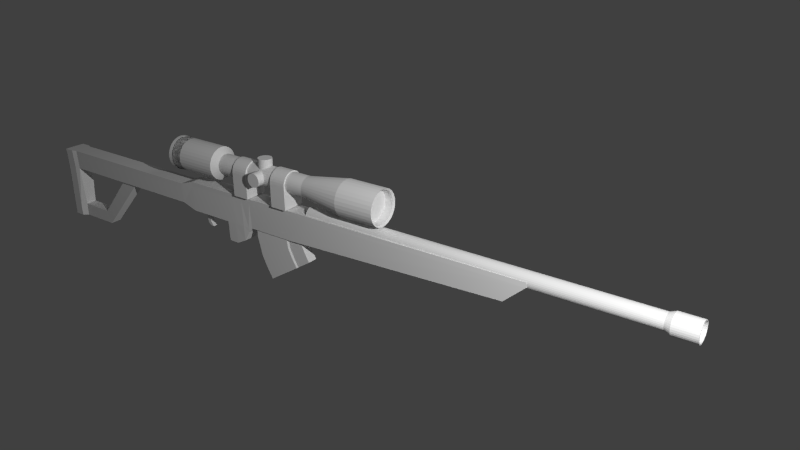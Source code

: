 # Source: sniperRifle.blend  (saved by Blender 2.67.0; exported with 4.5.12 LTS)
import bpy
from mathutils import Matrix  # noqa: F401  (used for matrix-valued properties, if any)

bpy.ops.wm.read_factory_settings(use_empty=True)
scene = bpy.context.scene
scene.name = 'Scene'

# ---- collections
col_collection_1 = bpy.data.collections.new('Collection 1'); scene.collection.children.link(col_collection_1)

# ---- materials (node trees are filled in below, after node groups)
mat_sniperscope = bpy.data.materials.new('SniperScope')
mat_sniperscope.alpha_threshold = 0.0
mat_sniperscope.roughness = 0.5
mat_sniperscope.line_color = (0.0, 0.0, 0.0, 1.0)
mat_sniperglass = bpy.data.materials.new('SniperGlass')
mat_sniperglass.alpha_threshold = 0.0
mat_sniperglass.roughness = 0.5
mat_sniperglass.line_color = (0.0, 0.0, 0.0, 1.0)
mat_sniperbarrel = bpy.data.materials.new('SniperBarrel')
mat_sniperbarrel.alpha_threshold = 0.0
mat_sniperbarrel.roughness = 0.5
mat_sniperbarrel.line_color = (0.0, 0.0, 0.0, 1.0)

# ---- material node trees

# ---- world
world_world = bpy.data.worlds.new('World'); scene.world = world_world
world_world.color = (0.05088, 0.05088, 0.05088)
world_world.use_sun_shadow = False
world_world.sun_shadow_jitter_overblur = 0.0
world_world.cycles.sampling_method = 'MANUAL'
world_world.cycles.sample_map_resolution = 256
world_world.light_settings.ao_factor = 0.3

# ---- cameras
cam_camera = bpy.data.cameras.new('Camera')
cam_camera.clip_end = 100.0
cam_camera.lens = 35.0
cam_camera.sensor_width = 32.0
cam_camera.sensor_height = 18.0
cam_camera.ortho_scale = 7.314
cam_camera.dof.focus_distance = 0.0

# ---- lights
light_spot_001 = bpy.data.lights.new('Spot.001', 'SPOT')
light_spot_001.transmission_factor = 0.0
light_spot_001.energy = 3000.0
light_spot_001.shadow_buffer_clip_start = 0.5
light_spot_001.shadow_soft_size = 0.1
light_spot_001.shadow_maximum_resolution = 0.006
light_spot_001.use_absolute_resolution = True
light_spot_001.spot_size = 1.047
light_spot_001.cycles.use_multiple_importance_sampling = False
light_lamp = bpy.data.lights.new('Lamp', 'POINT')
light_lamp.transmission_factor = 0.0
light_lamp.cutoff_distance = 30.0
light_lamp.energy = 100.0
light_lamp.shadow_buffer_clip_start = 1.001
light_lamp.shadow_soft_size = 1.0
light_lamp.shadow_maximum_resolution = 0.006
light_lamp.use_absolute_resolution = True
light_lamp.cycles.use_multiple_importance_sampling = False

# ---- meshes
me_cube_006 = bpy.data.meshes.new('Cube.006')
me_cube_006.from_pydata([(0.002071, -0.1, -0.1), (0.002071, 0.1, -0.1), (0.05984, 0.1, -0.1), (0.05984, -0.1, -0.1), (0.002071, -0.1, -0.07), (0.002071, 0.1, -0.07), (0.05984, 0.1, -0.07), (0.05984, -0.1, -0.07), (0.002071, -0.1, -0.2), (0.002071, 0.1, -0.2), (0.05984, 0.1, -0.2), (0.05984, -0.1, -0.2), (0.002071, -0.1, -0.3), (0.002071, 0.1, -0.3), (0.05984, 0.1, -0.3), (0.05984, -0.1, -0.3), (-0.00134, -0.1, -0.3835), (-0.00134, 0.1, -0.3835), (0.05783, 0.1, -0.365), (0.05783, -0.1, -0.365), (0.0151, -0.1, -0.4241), (0.0151, 0.1, -0.4241), (0.07476, 0.1, -0.4082), (0.07476, -0.1, -0.4082), (0.05956, -0.1, -0.4579), (0.05956, 0.1, -0.4579), (0.0978, 0.1, -0.422), (0.0978, -0.1, -0.422), (0.1185, -0.1, -0.4758), (0.1185, 0.1, -0.4758), (0.1185, 0.1, -0.4258), (0.1185, -0.1, -0.4258), (0.5885, -0.1, -0.4758), (0.5885, 0.1, -0.4758), (0.5885, 0.1, -0.4258), (0.5885, -0.1, -0.4258), (0.6276, -0.1, -0.4724), (0.6276, 0.1, -0.4724), (0.6214, 0.1, -0.4213), (0.6214, -0.1, -0.4213), (0.6844, -0.1, -0.4488), (0.6844, 0.1, -0.4488), (0.6346, 0.1, -0.4122), (0.6346, -0.1, -0.4122), (0.731, -0.1, -0.397), (0.731, 0.1, -0.397), (0.6694, 0.1, -0.387), (0.6694, -0.1, -0.387), (0.7492, -0.1, -0.3265), (0.7492, 0.1, -0.3265), (0.6777, 0.1, -0.3665), (0.6777, -0.1, -0.3665), (0.7492, -0.1, -0.3165), (0.7492, 0.1, -0.3165), (0.6777, 0.1, -0.3165), (0.6777, -0.1, -0.3165), (0.7492, -0.1, -0.2265), (0.7492, 0.1, -0.2265), (0.6777, 0.1, -0.2265), (0.6777, -0.1, -0.2265), (0.7492, -0.1, -0.1565), (0.7492, 0.1, -0.1565), (0.6777, 0.1, -0.1565), (0.6777, -0.1, -0.1565), (0.7492, -0.1, -0.1165), (0.7492, 0.1, -0.1165), (0.6777, 0.1, -0.1165), (0.6777, -0.1, -0.1165), (0.7492, -0.1, -0.06645), (0.7492, 0.1, -0.06645), (0.6777, 0.1, -0.06645), (0.6777, -0.1, -0.06645)], [], [(4, 5, 1, 0), (5, 6, 2, 1), (6, 7, 3, 2), (7, 4, 0, 3), (0, 1, 9, 8), (7, 6, 5, 4), (9, 10, 14, 13), (1, 2, 10, 9), (3, 0, 8, 11), (2, 3, 11, 10), (13, 14, 18, 17), (10, 11, 15, 14), (11, 8, 12, 15), (8, 9, 13, 12), (16, 17, 21, 20), (14, 15, 19, 18), (15, 12, 16, 19), (12, 13, 17, 16), (23, 20, 24, 27), (17, 18, 22, 21), (18, 19, 23, 22), (19, 16, 20, 23), (26, 27, 31, 30), (20, 21, 25, 24), (21, 22, 26, 25), (22, 23, 27, 26), (30, 31, 35, 34), (27, 24, 28, 31), (24, 25, 29, 28), (25, 26, 30, 29), (33, 34, 38, 37), (31, 28, 32, 35), (28, 29, 33, 32), (29, 30, 34, 33), (36, 37, 41, 40), (34, 35, 39, 38), (35, 32, 36, 39), (32, 33, 37, 36), (43, 40, 44, 47), (37, 38, 42, 41), (38, 39, 43, 42), (39, 36, 40, 43), (47, 44, 48, 51), (40, 41, 45, 44), (41, 42, 46, 45), (42, 43, 47, 46), (50, 51, 55, 54), (44, 45, 49, 48), (45, 46, 50, 49), (46, 47, 51, 50), (53, 54, 58, 57), (51, 48, 52, 55), (48, 49, 53, 52), (49, 50, 54, 53), (57, 58, 62, 61), (54, 55, 59, 58), (55, 52, 56, 59), (52, 53, 57, 56), (60, 61, 65, 64), (58, 59, 63, 62), (59, 56, 60, 63), (56, 57, 61, 60), (67, 64, 68, 71), (61, 62, 66, 65), (62, 63, 67, 66), (63, 60, 64, 67), (68, 69, 70, 71), (64, 65, 69, 68), (65, 66, 70, 69), (66, 67, 71, 70)])
me_cube_006.use_remesh_preserve_volume = False
me_cube_006.use_remesh_preserve_attributes = False
me_cube_006.use_mirror_vertex_groups = False
me_cube_006.update()
me_cube_004 = bpy.data.meshes.new('Cube.004')
me_cube_004.from_pydata([(-4.2, -0.1364, -0.38), (-4.2, 0.1364, -0.38), (0.15, 0.1116, -0.24), (0.15, -0.1116, -0.24), (-3.75, -0.1705, 0.13), (-3.75, 0.1705, 0.13), (0.55, 0.1395, 0.13), (0.55, -0.1395, 0.13), (-3.75, -0.176, 0.22), (-3.75, 0.176, 0.22), (0.55, 0.144, 0.22), (0.55, -0.144, 0.22), (-4.22, -0.1705, 0.13), (-4.22, 0.1705, 0.13), (-4.22, -0.176, 0.22), (-4.22, 0.176, 0.22), (-5.113, -0.1364, -0.38), (-5.113, 0.1364, -0.38), (-5.194, -0.1364, -0.48), (-5.194, 0.1364, -0.48), (-5.313, -0.1364, -0.68), (-5.313, 0.1364, -0.68), (-5.513, -0.1364, -0.78), (-5.513, 0.1364, -0.78), (-5.713, -0.1364, -0.78), (-5.713, 0.1364, -0.78), (-5.113, -0.1705, 0.13), (-5.113, 0.1705, 0.13), (-5.113, -0.176, 0.22), (-5.113, 0.176, 0.22), (-5.194, -0.1705, 0.13), (-5.194, 0.1705, 0.13), (-5.194, -0.176, 0.22), (-5.194, 0.176, 0.22), (-5.313, -0.1705, 0.13), (-5.313, 0.1705, 0.13), (-5.313, -0.176, 0.22), (-5.313, 0.176, 0.22), (-5.513, -0.1705, 0.13), (-5.513, 0.1705, 0.13), (-5.513, -0.176, 0.22), (-5.513, 0.176, 0.22), (-5.713, -0.1705, 0.13), (-5.713, 0.1705, 0.13), (-5.713, -0.176, 0.22), (-5.713, 0.176, 0.22), (-5.313, -0.1532, -0.38), (-5.194, -0.1447, -0.38), (-5.513, -0.1556, -0.38), (-5.713, -0.1556, -0.38), (-5.194, 0.1447, -0.38), (-5.313, 0.1532, -0.38), (-5.713, 0.1556, -0.38), (-5.513, 0.1556, -0.38), (-6.613, -0.1705, 0.13), (-6.613, 0.1705, 0.13), (-6.613, -0.176, 0.22), (-6.613, 0.176, 0.22), (-6.613, -0.1556, -0.38), (-6.613, 0.1556, -0.38), (-6.913, -0.1705, 0.03), (-6.913, 0.1705, 0.03), (-6.913, -0.176, 0.12), (-6.913, 0.176, 0.12), (-6.913, -0.1556, -0.28), (-6.913, 0.1556, -0.28), (-8.413, -0.1705, 0.03), (-8.413, 0.1705, 0.03), (-8.413, -0.176, 0.12), (-8.413, 0.176, 0.12), (-8.413, -0.1556, -0.28), (-8.413, 0.1556, -0.28), (-10.21, -0.1705, 0.03), (-10.21, 0.1705, 0.03), (-10.21, -0.176, 0.12), (-10.21, 0.176, 0.12), (-10.21, -0.1556, -0.28), (-10.21, 0.1556, -0.28), (-9.413, -0.1089, -1.38), (-9.413, 0.1089, -1.38), (-10.21, -0.1089, -1.38), (-10.21, 0.1089, -1.38), (-10.31, -0.2046, 0.03), (-10.31, 0.2046, 0.03), (-10.31, -0.2112, 0.12), (-10.31, 0.2112, 0.12), (-10.31, -0.1868, -0.28), (-10.31, 0.1868, -0.28), (-10.31, -0.1868, -1.38), (-10.31, 0.1868, -1.38), (-10.51, -0.2046, 0.03), (-10.51, 0.2046, 0.03), (-10.51, -0.2112, 0.12), (-10.51, 0.2112, 0.12), (-10.51, -0.1868, -0.28), (-10.51, 0.1868, -0.28), (-10.51, -0.1868, -1.38), (-10.51, 0.1868, -1.38), (-10.21, 0.1089, -1.116), (-10.21, -0.1089, -1.116), (-10.31, 0.1868, -1.116), (-10.31, -0.1868, -1.116), (-10.51, 0.1868, -1.116), (-10.51, -0.1868, -1.116), (-8.793, 0.1556, -0.28), (-8.793, 0.1705, 0.03), (-8.793, -0.176, 0.12), (-8.793, 0.176, 0.12), (-8.793, -0.1705, 0.03), (-8.793, -0.1556, -0.28), (-9.513, 0.1089, -1.116), (-9.513, -0.1089, -1.116), (-8.463, 0.1226, -0.3284), (-8.463, -0.1226, -0.3284), (-8.829, -0.1226, -0.3284), (-8.829, 0.1226, -0.3284)], [], [(5, 6, 2, 1), (6, 7, 3, 2), (7, 4, 0, 3), (0, 1, 2, 3), (4, 7, 11, 8), (11, 10, 9, 8), (7, 6, 10, 11), (4, 8, 14, 12), (6, 5, 9, 10), (15, 13, 27, 29), (13, 1, 0, 12), (9, 5, 13, 15), (8, 9, 15, 14), (4, 0, 12), (5, 1, 13), (0, 1, 17, 16), (16, 17, 19, 18), (18, 19, 21, 20), (20, 21, 23, 22), (22, 23, 25, 24), (27, 26, 30, 31), (13, 12, 26, 27), (14, 15, 29, 28), (12, 14, 28, 26), (33, 31, 35, 37), (28, 29, 33, 32), (26, 28, 32, 30), (29, 27, 31, 33), (37, 35, 39, 41), (31, 30, 34, 35), (32, 33, 37, 36), (30, 32, 36, 34), (38, 40, 44, 42), (35, 34, 38, 39), (36, 37, 41, 40), (34, 36, 40, 38), (45, 43, 55, 57), (41, 39, 43, 45), (39, 38, 42, 43), (40, 41, 45, 44), (12, 0, 16, 26), (1, 13, 27, 17), (17, 27, 31, 50), (16, 18, 47), (18, 20, 46, 47), (19, 21, 51, 50), (20, 22, 48, 46), (21, 23, 53, 51), (39, 43, 52, 53), (49, 48, 22, 24), (49, 24, 25, 52), (47, 46, 34, 30), (42, 38, 48, 49), (46, 48, 38, 34), (26, 16, 47, 30), (42, 49, 58, 54), (51, 53, 39, 35), (50, 51, 35, 31), (19, 17, 50), (53, 52, 25, 23), (54, 58, 64, 60), (54, 56, 62, 60), (49, 52, 59, 58), (52, 43, 55, 59), (42, 44, 56, 54), (44, 45, 57, 56), (65, 61, 67, 71), (62, 63, 69, 68), (56, 57, 63, 62), (59, 55, 61, 65), (57, 55, 61, 63), (58, 59, 65, 64), (104, 105, 73, 77), (106, 107, 75, 74), (63, 61, 67, 69), (64, 65, 71, 70), (60, 62, 68, 66), (60, 64, 70, 66), (77, 73, 83, 87), (74, 75, 85, 84), (107, 105, 73, 75), (113, 112, 79, 78), (108, 106, 74, 72), (108, 109, 76, 72), (78, 79, 81, 80), (81, 98, 100, 89), (98, 77, 87, 100), (89, 100, 102, 97), (87, 83, 91, 95), (84, 85, 93, 92), (100, 87, 95, 102), (75, 73, 83, 85), (80, 81, 89, 88), (99, 80, 88, 101), (72, 74, 84, 82), (72, 76, 86, 82), (91, 90, 92, 93), (90, 94, 95, 91), (102, 103, 96, 97), (88, 89, 97, 96), (85, 83, 91, 93), (101, 88, 96, 103), (82, 84, 92, 90), (82, 86, 94, 90), (76, 99, 101, 86), (95, 94, 103, 102), (86, 101, 103, 94), (69, 67, 105, 107), (66, 70, 109, 108), (71, 67, 105, 104), (68, 69, 107, 106), (66, 68, 106, 108), (110, 111, 99, 98), (79, 78, 111, 110), (115, 114, 109, 104), (114, 109, 70, 113), (115, 104, 71, 112), (110, 79, 81, 98), (109, 104, 77, 76), (98, 99, 76, 77), (111, 78, 80, 99), (70, 71, 112, 113), (110, 111, 114, 115), (111, 114, 113, 78), (110, 115, 112, 79)])
me_cube_004.use_remesh_preserve_volume = False
me_cube_004.use_remesh_preserve_attributes = False
me_cube_004.use_mirror_vertex_groups = False
me_cube_004.update()
me_cylinder_007 = bpy.data.meshes.new('Cylinder.007')
me_cylinder_007.from_pydata([(5.2e-08, 0.189, -0.189), (5.2e-08, 0.189, 0.189), (0.03687, 0.1854, -0.189), (0.03687, 0.1854, 0.189), (0.07233, 0.1746, -0.189), (0.07233, 0.1746, 0.189), (0.105, 0.1571, -0.189), (0.105, 0.1571, 0.189), (0.1336, 0.1336, -0.189), (0.1336, 0.1336, 0.189), (0.1571, 0.105, -0.189), (0.1571, 0.105, 0.189), (0.1746, 0.07233, -0.189), (0.1746, 0.07233, 0.189), (0.1854, 0.03687, -0.189), (0.1854, 0.03687, 0.189), (0.189, 2.749e-07, -0.189), (0.189, 2.749e-07, 0.189), (0.1854, -0.03687, -0.189), (0.1854, -0.03687, 0.189), (0.1746, -0.07233, -0.189), (0.1746, -0.07233, 0.189), (0.1571, -0.105, -0.189), (0.1571, -0.105, 0.189), (0.1336, -0.1336, -0.189), (0.1336, -0.1336, 0.189), (0.105, -0.1571, -0.189), (0.105, -0.1571, 0.189), (0.07233, -0.1746, -0.189), (0.07233, -0.1746, 0.189), (0.03687, -0.1854, -0.189), (0.03687, -0.1854, 0.189), (-9.588e-09, -0.189, -0.189), (-9.588e-09, -0.189, 0.189), (-0.03687, -0.1854, -0.189), (-0.03687, -0.1854, 0.189), (-0.07233, -0.1746, -0.189), (-0.07233, -0.1746, 0.189), (-0.105, -0.1571, -0.189), (-0.105, -0.1571, 0.189), (-0.1336, -0.1336, -0.189), (-0.1336, -0.1336, 0.189), (-0.1571, -0.105, -0.189), (-0.1571, -0.105, 0.189), (-0.1746, -0.07233, -0.189), (-0.1746, -0.07233, 0.189), (-0.1854, -0.03687, -0.189), (-0.1854, -0.03687, 0.189), (-0.189, 4.431e-07, -0.189), (-0.189, 4.431e-07, 0.189), (-0.1854, 0.03687, -0.189), (-0.1854, 0.03687, 0.189), (-0.1746, 0.07233, -0.189), (-0.1746, 0.07233, 0.189), (-0.1571, 0.105, -0.189), (-0.1571, 0.105, 0.189), (-0.1336, 0.1336, -0.189), (-0.1336, 0.1336, 0.189), (-0.105, 0.1571, -0.189), (-0.105, 0.1571, 0.189), (-0.07233, 0.1746, -0.189), (-0.07233, 0.1746, 0.189), (-0.03687, 0.1854, -0.189), (-0.03687, 0.1854, 0.189)], [], [(0, 1, 3, 2), (2, 3, 5, 4), (4, 5, 7, 6), (6, 7, 9, 8), (8, 9, 11, 10), (10, 11, 13, 12), (12, 13, 15, 14), (14, 15, 17, 16), (16, 17, 19, 18), (18, 19, 21, 20), (20, 21, 23, 22), (22, 23, 25, 24), (24, 25, 27, 26), (26, 27, 29, 28), (28, 29, 31, 30), (30, 31, 33, 32), (32, 33, 35, 34), (34, 35, 37, 36), (36, 37, 39, 38), (38, 39, 41, 40), (40, 41, 43, 42), (42, 43, 45, 44), (44, 45, 47, 46), (46, 47, 49, 48), (48, 49, 51, 50), (50, 51, 53, 52), (52, 53, 55, 54), (54, 55, 57, 56), (56, 57, 59, 58), (58, 59, 61, 60), (3, 1, 63, 61, 59, 57, 55, 53, 51, 49, 47, 45, 43, 41, 39, 37, 35, 33, 31, 29, 27, 25, 23, 21, 19, 17, 15, 13, 11, 9, 7, 5), (62, 63, 1, 0), (60, 61, 63, 62), (0, 2, 4, 6, 8, 10, 12, 14, 16, 18, 20, 22, 24, 26, 28, 30, 32, 34, 36, 38, 40, 42, 44, 46, 48, 50, 52, 54, 56, 58, 60, 62)])
me_cylinder_007.use_remesh_preserve_volume = False
me_cylinder_007.use_remesh_preserve_attributes = False
me_cylinder_007.use_mirror_vertex_groups = False
me_cylinder_007.update()
me_cylinder_006 = bpy.data.meshes.new('Cylinder.006')
me_cylinder_006.from_pydata([(3.239e-08, 0.2309, -0.162), (5.92e-08, 0.2309, 0.162), (0.04504, 0.2264, -0.162), (0.04504, 0.2264, 0.162), (0.08834, 0.2133, -0.162), (0.08834, 0.2133, 0.162), (0.1283, 0.1919, -0.162), (0.1283, 0.1919, 0.162), (0.1632, 0.1632, -0.162), (0.1632, 0.1632, 0.162), (0.1919, 0.1283, -0.162), (0.1919, 0.1283, 0.162), (0.2133, 0.08834, -0.162), (0.2133, 0.08834, 0.162), (0.2264, 0.04504, -0.162), (0.2264, 0.04504, 0.162), (0.2309, 2.537e-07, -0.162), (0.2309, 2.722e-07, 0.162), (0.2264, -0.04504, -0.162), (0.2264, -0.04504, 0.162), (0.2133, -0.08834, -0.162), (0.2133, -0.08834, 0.162), (0.1919, -0.1283, -0.162), (0.1919, -0.1283, 0.162), (0.1632, -0.1632, -0.162), (0.1632, -0.1632, 0.162), (0.1283, -0.1919, -0.162), (0.1283, -0.1919, 0.162), (0.08834, -0.2133, -0.162), (0.08834, -0.2133, 0.162), (0.04504, -0.2264, -0.162), (0.04504, -0.2264, 0.162), (-4.283e-08, -0.2309, -0.162), (-1.602e-08, -0.2309, 0.162), (-0.4563, -0.2264, -0.162), (-0.4563, -0.2264, 0.162), (-0.4563, -0.2133, -0.162), (-0.4563, -0.2133, 0.162), (-0.4563, -0.1919, -0.162), (-0.4563, -0.1919, 0.162), (-0.4563, -0.1632, -0.162), (-0.4563, -0.1632, 0.162), (-0.4563, -0.1283, -0.162), (-0.4563, -0.1283, 0.162), (-0.4563, -0.08834, -0.162), (-0.4563, -0.08834, 0.162), (-0.4563, -0.04504, -0.162), (-0.4563, -0.04504, 0.162), (-0.4563, 4.592e-07, -0.162), (-0.4563, 4.777e-07, 0.162), (-0.4563, 0.04504, -0.162), (-0.4563, 0.04504, 0.162), (-0.4563, 0.08834, -0.162), (-0.4563, 0.08834, 0.162), (-0.4563, 0.1283, -0.162), (-0.4563, 0.1283, 0.162), (-0.4563, 0.1632, -0.162), (-0.4563, 0.1632, 0.162), (-0.4563, 0.1919, -0.162), (-0.4563, 0.1919, 0.162), (-0.4563, 0.2133, -0.162), (-0.4563, 0.2133, 0.162), (-0.4563, 0.2264, -0.162), (-0.4563, 0.2264, 0.162)], [], [(0, 1, 3, 2), (2, 3, 5, 4), (4, 5, 7, 6), (6, 7, 9, 8), (8, 9, 11, 10), (10, 11, 13, 12), (12, 13, 15, 14), (14, 15, 17, 16), (16, 17, 19, 18), (18, 19, 21, 20), (20, 21, 23, 22), (22, 23, 25, 24), (24, 25, 27, 26), (26, 27, 29, 28), (28, 29, 31, 30), (30, 31, 33, 32), (32, 33, 35, 34), (34, 35, 37, 36), (36, 37, 39, 38), (38, 39, 41, 40), (40, 41, 43, 42), (42, 43, 45, 44), (44, 45, 47, 46), (46, 47, 49, 48), (48, 49, 51, 50), (50, 51, 53, 52), (52, 53, 55, 54), (54, 55, 57, 56), (56, 57, 59, 58), (58, 59, 61, 60), (3, 1, 63, 61, 59, 57, 55, 53, 51, 49, 47, 45, 43, 41, 39, 37, 35, 33, 31, 29, 27, 25, 23, 21, 19, 17, 15, 13, 11, 9, 7, 5), (62, 63, 1, 0), (60, 61, 63, 62), (0, 2, 4, 6, 8, 10, 12, 14, 16, 18, 20, 22, 24, 26, 28, 30, 32, 34, 36, 38, 40, 42, 44, 46, 48, 50, 52, 54, 56, 58, 60, 62)])
me_cylinder_006.use_remesh_preserve_volume = False
me_cylinder_006.use_remesh_preserve_attributes = False
me_cylinder_006.use_mirror_vertex_groups = False
me_cylinder_006.update()
me_cube_002 = bpy.data.meshes.new('Cube.002')
me_cube_002.from_pydata([(-0.03408, -0.04, -0.04), (-0.03408, 0.04, -0.04), (0.04592, 0.04, -0.04), (0.04592, -0.04, -0.04), (-0.0214, -0.04, 0.04), (-0.0214, 0.04, 0.04), (0.0586, 0.04, 0.04), (0.0586, -0.04, 0.04), (-0.04, -0.04, -0.1), (-0.04, 0.04, -0.1), (0.04, 0.04, -0.1), (0.04, -0.04, -0.1), (-0.03239, -0.04, -0.15), (-0.03239, 0.04, -0.15), (0.04761, 0.04, -0.15), (0.04761, -0.04, -0.15), (-0.02215, -0.04, -0.1937), (-0.02215, 0.04, -0.1937), (0.05001, 0.04, -0.1663), (0.05001, -0.04, -0.1663), (0.004108, -0.04, -0.2275), (0.004108, 0.04, -0.2275), (0.05764, 0.04, -0.1889), (0.05764, -0.04, -0.1889), (0.02473, -0.04, -0.2458), (0.02473, 0.04, -0.2458), (0.07794, 0.04, -0.2249), (0.07794, -0.04, -0.2249), (0.06827, -0.04, -0.2638), (0.06827, 0.04, -0.2638), (0.1145, 0.04, -0.2645), (0.1145, -0.04, -0.2645)], [], [(4, 5, 1, 0), (5, 6, 2, 1), (6, 7, 3, 2), (7, 4, 0, 3), (3, 0, 8, 11), (7, 6, 5, 4), (11, 8, 12, 15), (2, 3, 11, 10), (0, 1, 9, 8), (1, 2, 10, 9), (14, 15, 19, 18), (8, 9, 13, 12), (9, 10, 14, 13), (10, 11, 15, 14), (18, 19, 23, 22), (15, 12, 16, 19), (12, 13, 17, 16), (13, 14, 18, 17), (21, 22, 26, 25), (19, 16, 20, 23), (16, 17, 21, 20), (17, 18, 22, 21), (24, 25, 29, 28), (22, 23, 27, 26), (23, 20, 24, 27), (20, 21, 25, 24), (28, 29, 30, 31), (25, 26, 30, 29), (26, 27, 31, 30), (27, 24, 28, 31)])
me_cube_002.use_remesh_preserve_volume = False
me_cube_002.use_remesh_preserve_attributes = False
me_cube_002.use_mirror_vertex_groups = False
me_cube_002.update()
me_cylinder_005 = bpy.data.meshes.new('Cylinder.005')
me_cylinder_005.from_pydata([(7.057e-08, 0.198, 8.103e-09), (-0.03863, 0.1942, 1.0), (0.03863, 0.1942, 9.856e-09), (-0.07577, 0.1829, 1.0), (0.07577, 0.1829, 1.116e-08), (-0.11, 0.1646, 1.0), (0.11, 0.1646, 1.196e-08), (-0.14, 0.14, 1.0), (0.14, 0.14, 1.223e-08), (-0.1646, 0.11, 1.0), (0.1646, 0.11, 1.196e-08), (-0.1829, 0.07577, 1.0), (0.1829, 0.07577, 1.116e-08), (-0.1942, 0.03863, 1.0), (0.1942, 0.03863, 9.856e-09), (-0.198, 5.462e-07, 1.0), (0.198, 2.945e-07, 8.103e-09), (-0.1942, -0.03863, 1.0), (0.1942, -0.03863, 5.967e-09), (-0.1829, -0.07577, 1.0), (0.1829, -0.07577, 3.531e-09), (-0.1646, -0.11, 1.0), (0.1646, -0.11, 8.869e-10), (-0.14, -0.14, 1.0), (0.14, -0.14, -1.863e-09), (-0.11, -0.1646, 1.0), (0.11, -0.1646, -4.612e-09), (-0.07577, -0.1829, 1.0), (0.07577, -0.1829, -7.256e-09), (-0.03863, -0.1942, 1.0), (0.03863, -0.1942, -9.693e-09), (8.155e-08, -0.198, 1.0), (6.055e-09, -0.198, -1.183e-08), (0.03863, -0.1942, 1.0), (-0.03863, -0.1942, -1.358e-08), (0.07577, -0.1829, 1.0), (-0.07577, -0.1829, -1.488e-08), (0.11, -0.1646, 1.0), (-0.11, -0.1646, -1.569e-08), (0.14, -0.14, 1.0), (-0.14, -0.14, -1.596e-08), (0.1646, -0.11, 1.0), (-0.1646, -0.11, -1.569e-08), (0.1829, -0.07577, 1.0), (-0.1829, -0.07577, -1.488e-08), (0.1942, -0.03863, 1.0), (-0.1942, -0.03863, -1.358e-08), (0.198, 3.7e-07, 1.0), (-0.198, 4.707e-07, -1.183e-08), (0.1942, 0.03863, 1.0), (-0.1942, 0.03863, -9.693e-09), (0.1829, 0.07577, 1.0), (-0.1829, 0.07577, -7.256e-09), (0.1646, 0.11, 1.0), (-0.1646, 0.11, -4.612e-09), (0.14, 0.14, 1.0), (-0.14, 0.14, -1.863e-09), (0.11, 0.1646, 1.0), (-0.11, 0.1646, 8.869e-10), (0.07577, 0.1829, 1.0), (-0.07577, 0.1829, 3.531e-09), (0.03863, 0.1942, 1.0), (-0.03863, 0.1942, 5.967e-09), (1.461e-07, 0.198, 1.0), (-0.03863, 0.1942, -1.0), (-0.07577, 0.1829, -1.0), (-0.11, 0.1646, -1.0), (-0.14, 0.14, -1.0), (-0.1646, 0.11, -1.0), (-0.1829, 0.07577, -1.0), (-0.1942, 0.03863, -1.0), (-0.198, 3.952e-07, -1.0), (-0.1942, -0.03863, -1.0), (-0.1829, -0.07577, -1.0), (-0.1646, -0.11, -1.0), (-0.14, -0.14, -1.0), (-0.11, -0.1646, -1.0), (-0.07577, -0.1829, -1.0), (-0.03863, -0.1942, -1.0), (-6.944e-08, -0.198, -1.0), (0.03863, -0.1942, -1.0), (0.07577, -0.1829, -1.0), (0.11, -0.1646, -1.0), (0.14, -0.14, -1.0), (0.1646, -0.11, -1.0), (0.1829, -0.07577, -1.0), (0.1942, -0.03863, -1.0), (0.198, 2.19e-07, -1.0), (0.1942, 0.03863, -1.0), (0.1829, 0.07577, -1.0), (0.1646, 0.11, -1.0), (0.14, 0.14, -1.0), (0.11, 0.1646, -1.0), (0.07577, 0.1829, -1.0), (0.03863, 0.1942, -1.0), (-4.927e-09, 0.198, -1.0), (-0.06567, 0.3301, 1.856), (-0.1288, 0.311, 1.856), (-0.187, 0.2799, 1.856), (-0.238, 0.238, 1.856), (-0.2799, 0.187, 1.856), (-0.311, 0.1288, 1.856), (-0.3301, 0.06567, 1.856), (-0.3366, 6.946e-07, 1.856), (-0.3301, -0.06567, 1.856), (-0.311, -0.1288, 1.856), (-0.2799, -0.187, 1.856), (-0.238, -0.238, 1.856), (-0.187, -0.2799, 1.856), (-0.1288, -0.311, 1.856), (-0.06567, -0.3301, 1.856), (7.757e-08, -0.3366, 1.856), (0.06567, -0.3301, 1.856), (0.1288, -0.311, 1.856), (0.187, -0.2799, 1.856), (0.238, -0.238, 1.856), (0.2799, -0.187, 1.856), (0.311, -0.1288, 1.856), (0.3301, -0.06567, 1.856), (0.3366, 3.95e-07, 1.856), (0.3301, 0.06567, 1.856), (0.311, 0.1288, 1.856), (0.2799, 0.187, 1.856), (0.238, 0.238, 1.856), (0.187, 0.2799, 1.856), (0.1288, 0.311, 1.856), (0.06567, 0.3301, 1.856), (1.872e-07, 0.3366, 1.856), (-0.06567, 0.3301, 2.413), (-0.1288, 0.311, 2.413), (-0.187, 0.2799, 2.413), (-0.238, 0.238, 2.413), (-0.2799, 0.187, 2.413), (-0.311, 0.1288, 2.413), (-0.3301, 0.06567, 2.413), (-0.3366, 7.366e-07, 2.413), (-0.3301, -0.06567, 2.413), (-0.311, -0.1288, 2.413), (-0.2799, -0.187, 2.413), (-0.238, -0.238, 2.413), (-0.187, -0.2799, 2.413), (-0.1288, -0.311, 2.413), (-0.06567, -0.3301, 2.413), (1.196e-07, -0.3366, 2.413), (0.06567, -0.3301, 2.413), (0.1288, -0.311, 2.413), (0.187, -0.2799, 2.413), (0.238, -0.238, 2.413), (0.2799, -0.187, 2.413), (0.311, -0.1288, 2.413), (0.3301, -0.06567, 2.413), (0.3366, 4.37e-07, 2.413), (0.3301, 0.06567, 2.413), (0.311, 0.1288, 2.413), (0.2799, 0.187, 2.413), (0.238, 0.238, 2.413), (0.187, 0.2799, 2.413), (0.1288, 0.311, 2.413), (0.06567, 0.3301, 2.413), (2.293e-07, 0.3366, 2.413), (-0.0618, 0.3107, -1.1), (-0.1212, 0.2927, -1.1), (-0.176, 0.2634, -1.1), (-0.224, 0.224, -1.1), (-0.2634, 0.176, -1.1), (-0.2927, 0.1212, -1.1), (-0.3107, 0.06181, -1.1), (-0.3168, 4.646e-07, -1.1), (-0.3107, -0.0618, -1.1), (-0.2927, -0.1212, -1.1), (-0.2634, -0.176, -1.1), (-0.224, -0.224, -1.1), (-0.176, -0.2634, -1.1), (-0.1212, -0.2927, -1.1), (-0.0618, -0.3107, -1.1), (-1.308e-07, -0.3168, -1.1), (0.0618, -0.3107, -1.1), (0.1212, -0.2927, -1.1), (0.176, -0.2634, -1.1), (0.224, -0.224, -1.1), (0.2634, -0.176, -1.1), (0.2927, -0.1212, -1.1), (0.3107, -0.0618, -1.1), (0.3168, 1.827e-07, -1.1), (0.3107, 0.0618, -1.1), (0.2927, 0.1212, -1.1), (0.2634, 0.176, -1.1), (0.224, 0.224, -1.1), (0.176, 0.2634, -1.1), (0.1212, 0.2927, -1.1), (0.0618, 0.3107, -1.1), (-2.762e-08, 0.3168, -1.1), (-0.0618, 0.3107, -2.117), (-0.1212, 0.2927, -2.117), (-0.176, 0.2634, -2.117), (-0.224, 0.224, -2.117), (-0.2634, 0.176, -2.117), (-0.2927, 0.1212, -2.117), (-0.3107, 0.06181, -2.117), (-0.3168, 3.878e-07, -2.117), (-0.3107, -0.0618, -2.117), (-0.2927, -0.1212, -2.117), (-0.2634, -0.176, -2.117), (-0.224, -0.224, -2.117), (-0.176, -0.2634, -2.117), (-0.1212, -0.2927, -2.117), (-0.0618, -0.3107, -2.117), (-2.077e-07, -0.3168, -2.117), (0.0618, -0.3107, -2.117), (0.1212, -0.2927, -2.117), (0.176, -0.2634, -2.117), (0.224, -0.224, -2.117), (0.2634, -0.176, -2.117), (0.2927, -0.1212, -2.117), (0.3107, -0.0618, -2.117), (0.3168, 1.058e-07, -2.117), (0.3107, 0.0618, -2.117), (0.2927, 0.1212, -2.117), (0.2634, 0.176, -2.117), (0.224, 0.224, -2.117), (0.176, 0.2634, -2.117), (0.1212, 0.2927, -2.117), (0.0618, 0.3107, -2.117), (-1.044e-07, 0.3168, -2.117), (-0.06567, 0.3301, 2.613), (-0.1288, 0.311, 2.613), (-0.187, 0.2799, 2.613), (-0.238, 0.238, 2.613), (-0.2799, 0.187, 2.613), (-0.311, 0.1288, 2.613), (-0.3301, 0.06567, 2.613), (-0.3366, 7.517e-07, 2.613), (-0.3301, -0.06567, 2.613), (-0.311, -0.1288, 2.613), (-0.2799, -0.187, 2.613), (-0.238, -0.238, 2.613), (-0.187, -0.2799, 2.613), (-0.1288, -0.311, 2.613), (-0.06567, -0.3301, 2.613), (1.347e-07, -0.3366, 2.613), (0.06567, -0.3301, 2.613), (0.1288, -0.311, 2.613), (0.187, -0.2799, 2.613), (0.238, -0.238, 2.613), (0.2799, -0.187, 2.613), (0.311, -0.1288, 2.613), (0.3301, -0.06567, 2.613), (0.3366, 4.521e-07, 2.613), (0.3301, 0.06567, 2.613), (0.311, 0.1288, 2.613), (0.2799, 0.187, 2.613), (0.238, 0.238, 2.613), (0.187, 0.2799, 2.613), (0.1288, 0.311, 2.613), (0.06567, 0.3301, 2.613), (2.444e-07, 0.3366, 2.613), (-0.0618, 0.3107, -1.917), (-0.1212, 0.2927, -1.917), (-0.176, 0.2634, -1.917), (-0.224, 0.224, -1.917), (-0.2634, 0.176, -1.917), (-0.2927, 0.1212, -1.917), (-0.3107, 0.06181, -1.917), (-0.3168, 4.029e-07, -1.917), (-0.3107, -0.0618, -1.917), (-0.2927, -0.1212, -1.917), (-0.2634, -0.176, -1.917), (-0.224, -0.224, -1.917), (-0.176, -0.2634, -1.917), (-0.1212, -0.2927, -1.917), (-0.0618, -0.3107, -1.917), (-1.926e-07, -0.3168, -1.917), (0.0618, -0.3107, -1.917), (0.1212, -0.2927, -1.917), (0.176, -0.2634, -1.917), (0.224, -0.224, -1.917), (0.2634, -0.176, -1.917), (0.2927, -0.1212, -1.917), (0.3107, -0.0618, -1.917), (0.3168, 1.209e-07, -1.917), (0.3107, 0.0618, -1.917), (0.2927, 0.1212, -1.917), (0.2634, 0.176, -1.917), (0.224, 0.224, -1.917), (0.176, 0.2634, -1.917), (0.1212, 0.2927, -1.917), (0.0618, 0.3107, -1.917), (-8.934e-08, 0.3168, -1.917), (-0.0591, 0.2971, 2.586), (-0.1159, 0.2799, 2.586), (-0.1683, 0.2519, 2.586), (-0.2142, 0.2142, 2.586), (-0.2519, 0.1683, 2.586), (-0.2799, 0.1159, 2.586), (-0.2971, 0.0591, 2.586), (-0.3029, 7.303e-07, 2.586), (-0.2971, -0.0591, 2.586), (-0.2799, -0.1159, 2.586), (-0.2519, -0.1683, 2.586), (-0.2142, -0.2142, 2.586), (-0.1683, -0.2519, 2.586), (-0.1159, -0.2799, 2.586), (-0.0591, -0.2971, 2.586), (1.492e-07, -0.3029, 2.586), (0.0591, -0.2971, 2.586), (0.1159, -0.2799, 2.586), (0.1683, -0.2519, 2.586), (0.2142, -0.2142, 2.586), (0.2519, -0.1683, 2.586), (0.2799, -0.1159, 2.586), (0.2971, -0.0591, 2.586), (0.3029, 4.606e-07, 2.586), (0.2971, 0.0591, 2.586), (0.2799, 0.1159, 2.586), (0.2519, 0.1683, 2.586), (0.2142, 0.2142, 2.586), (0.1683, 0.2519, 2.586), (0.1159, 0.2799, 2.586), (0.0591, 0.2971, 2.586), (2.479e-07, 0.3029, 2.586), (-0.05562, 0.2796, -1.491), (-0.1091, 0.2634, -1.491), (-0.1584, 0.2371, -1.491), (-0.2016, 0.2016, -1.491), (-0.2371, 0.1584, -1.491), (-0.2634, 0.1091, -1.491), (-0.2796, 0.05562, -1.491), (-0.2851, 4.164e-07, -1.491), (-0.2796, -0.05562, -1.491), (-0.2634, -0.1091, -1.491), (-0.2371, -0.1584, -1.491), (-0.2016, -0.2016, -1.491), (-0.1584, -0.2371, -1.491), (-0.1091, -0.2634, -1.491), (-0.05562, -0.2796, -1.491), (-1.453e-07, -0.2851, -1.491), (0.05562, -0.2796, -1.491), (0.1091, -0.2634, -1.491), (0.1584, -0.2371, -1.491), (0.2016, -0.2016, -1.491), (0.2371, -0.1584, -1.491), (0.2634, -0.1091, -1.491), (0.2796, -0.05562, -1.491), (0.2851, 1.626e-07, -1.491), (0.2796, 0.05562, -1.491), (0.2634, 0.1091, -1.491), (0.2371, 0.1584, -1.491), (0.2016, 0.2016, -1.491), (0.1584, 0.2371, -1.491), (0.1091, 0.2634, -1.491), (0.05562, 0.2796, -1.491), (-5.24e-08, 0.2851, -1.491), (-0.0591, 0.2971, 2.286), (-0.1159, 0.2799, 2.286), (-0.1683, 0.2519, 2.286), (-0.2142, 0.2142, 2.286), (-0.2519, 0.1683, 2.286), (-0.2799, 0.1159, 2.286), (-0.2971, 0.0591, 2.286), (-0.3029, 7.076e-07, 2.286), (-0.2971, -0.0591, 2.286), (-0.2799, -0.1159, 2.286), (-0.2519, -0.1683, 2.286), (-0.2142, -0.2142, 2.286), (-0.1683, -0.2519, 2.286), (-0.1159, -0.2799, 2.286), (-0.0591, -0.2971, 2.286), (1.266e-07, -0.3029, 2.286), (0.0591, -0.2971, 2.286), (0.1159, -0.2799, 2.286), (0.1683, -0.2519, 2.286), (0.2142, -0.2142, 2.286), (0.2519, -0.1683, 2.286), (0.2799, -0.1159, 2.286), (0.2971, -0.0591, 2.286), (0.3029, 4.38e-07, 2.286), (0.2971, 0.0591, 2.286), (0.2799, 0.1159, 2.286), (0.2519, 0.1683, 2.286), (0.2142, 0.2142, 2.286), (0.1683, 0.2519, 2.286), (0.1159, 0.2799, 2.286), (0.0591, 0.2971, 2.286), (2.253e-07, 0.3029, 2.286), (-0.05562, 0.2796, -1.791), (-0.1091, 0.2634, -1.791), (-0.1584, 0.2371, -1.791), (-0.2016, 0.2016, -1.791), (-0.2371, 0.1584, -1.791), (-0.2634, 0.1091, -1.791), (-0.2796, 0.05562, -1.791), (-0.2851, 3.937e-07, -1.791), (-0.2796, -0.05562, -1.791), (-0.2634, -0.1091, -1.791), (-0.2371, -0.1584, -1.791), (-0.2016, -0.2016, -1.791), (-0.1584, -0.2371, -1.791), (-0.1091, -0.2634, -1.791), (-0.05562, -0.2796, -1.791), (-1.68e-07, -0.2851, -1.791), (0.05562, -0.2796, -1.791), (0.1091, -0.2634, -1.791), (0.1584, -0.2371, -1.791), (0.2016, -0.2016, -1.791), (0.2371, -0.1584, -1.791), (0.2634, -0.1091, -1.791), (0.2796, -0.05562, -1.791), (0.2851, 1.399e-07, -1.791), (0.2796, 0.05562, -1.791), (0.2634, 0.1091, -1.791), (0.2371, 0.1584, -1.791), (0.2016, 0.2016, -1.791), (0.1584, 0.2371, -1.791), (0.1091, 0.2634, -1.791), (0.05562, 0.2796, -1.791), (-7.505e-08, 0.2851, -1.791)], [], [(52, 50, 13, 11), (28, 26, 37, 35), (4, 2, 61, 59), (42, 40, 23, 21), (18, 16, 47, 45), (56, 54, 9, 7), (32, 30, 33, 31), (8, 6, 57, 55), (46, 44, 19, 17), (2, 0, 63, 61), (22, 20, 43, 41), (60, 58, 5, 3), (36, 34, 29, 27), (12, 10, 53, 51), (50, 48, 15, 13), (26, 24, 39, 37), (0, 62, 1, 63), (40, 38, 25, 23), (16, 14, 49, 47), (54, 52, 11, 9), (30, 28, 35, 33), (6, 4, 59, 57), (44, 42, 21, 19), (20, 18, 45, 43), (58, 56, 7, 5), (34, 32, 31, 29), (10, 8, 55, 53), (48, 46, 17, 15), (24, 22, 41, 39), (62, 60, 3, 1), (38, 36, 27, 25), (14, 12, 51, 49), (50, 52, 69, 70), (26, 28, 81, 82), (2, 4, 93, 94), (40, 42, 74, 75), (16, 18, 86, 87), (54, 56, 67, 68), (30, 32, 79, 80), (6, 8, 91, 92), (44, 46, 72, 73), (0, 2, 94, 95), (20, 22, 84, 85), (58, 60, 65, 66), (34, 36, 77, 78), (10, 12, 89, 90), (48, 50, 70, 71), (24, 26, 82, 83), (62, 0, 95, 64), (38, 40, 75, 76), (14, 16, 87, 88), (52, 54, 68, 69), (28, 30, 80, 81), (4, 6, 92, 93), (42, 44, 73, 74), (18, 20, 85, 86), (56, 58, 66, 67), (32, 34, 78, 79), (8, 10, 90, 91), (46, 48, 71, 72), (22, 24, 83, 84), (60, 62, 64, 65), (36, 38, 76, 77), (12, 14, 88, 89), (5, 7, 99, 98), (47, 49, 120, 119), (63, 1, 96, 127), (33, 35, 113, 112), (27, 29, 110, 109), (61, 63, 127, 126), (13, 15, 103, 102), (55, 57, 124, 123), (7, 9, 100, 99), (41, 43, 117, 116), (35, 37, 114, 113), (21, 23, 107, 106), (15, 17, 104, 103), (49, 51, 121, 120), (1, 3, 97, 96), (43, 45, 118, 117), (29, 31, 111, 110), (23, 25, 108, 107), (57, 59, 125, 124), (9, 11, 101, 100), (51, 53, 122, 121), (3, 5, 98, 97), (37, 39, 115, 114), (31, 33, 112, 111), (17, 19, 105, 104), (59, 61, 126, 125), (11, 13, 102, 101), (45, 47, 119, 118), (39, 41, 116, 115), (25, 27, 109, 108), (19, 21, 106, 105), (53, 55, 123, 122), (122, 123, 155, 154), (117, 118, 150, 149), (112, 113, 145, 144), (107, 108, 140, 139), (102, 103, 135, 134), (97, 98, 130, 129), (123, 124, 156, 155), (118, 119, 151, 150), (113, 114, 146, 145), (108, 109, 141, 140), (103, 104, 136, 135), (98, 99, 131, 130), (124, 125, 157, 156), (119, 120, 152, 151), (114, 115, 147, 146), (109, 110, 142, 141), (104, 105, 137, 136), (99, 100, 132, 131), (125, 126, 158, 157), (120, 121, 153, 152), (115, 116, 148, 147), (110, 111, 143, 142), (105, 106, 138, 137), (100, 101, 133, 132), (127, 96, 128, 159), (126, 127, 159, 158), (121, 122, 154, 153), (116, 117, 149, 148), (111, 112, 144, 143), (106, 107, 139, 138), (101, 102, 134, 133), (96, 97, 129, 128), (87, 86, 182, 183), (82, 81, 177, 178), (77, 76, 172, 173), (72, 71, 167, 168), (67, 66, 162, 163), (93, 92, 188, 189), (88, 87, 183, 184), (83, 82, 178, 179), (78, 77, 173, 174), (73, 72, 168, 169), (68, 67, 163, 164), (94, 93, 189, 190), (89, 88, 184, 185), (84, 83, 179, 180), (79, 78, 174, 175), (74, 73, 169, 170), (69, 68, 164, 165), (64, 95, 191, 160), (95, 94, 190, 191), (90, 89, 185, 186), (85, 84, 180, 181), (80, 79, 175, 176), (75, 74, 170, 171), (70, 69, 165, 166), (65, 64, 160, 161), (91, 90, 186, 187), (86, 85, 181, 182), (81, 80, 176, 177), (76, 75, 171, 172), (71, 70, 166, 167), (66, 65, 161, 162), (92, 91, 187, 188), (188, 187, 219, 220), (183, 182, 214, 215), (178, 177, 209, 210), (173, 172, 204, 205), (168, 167, 199, 200), (163, 162, 194, 195), (189, 188, 220, 221), (184, 183, 215, 216), (179, 178, 210, 211), (174, 173, 205, 206), (169, 168, 200, 201), (164, 163, 195, 196), (190, 189, 221, 222), (185, 184, 216, 217), (180, 179, 211, 212), (175, 174, 206, 207), (170, 169, 201, 202), (165, 164, 196, 197), (160, 191, 223, 192), (191, 190, 222, 223), (186, 185, 217, 218), (181, 180, 212, 213), (176, 175, 207, 208), (171, 170, 202, 203), (166, 165, 197, 198), (161, 160, 192, 193), (187, 186, 218, 219), (182, 181, 213, 214), (177, 176, 208, 209), (172, 171, 203, 204), (167, 166, 198, 199), (162, 161, 193, 194), (156, 157, 253, 252), (206, 205, 269, 270), (138, 139, 235, 234), (211, 210, 274, 275), (143, 144, 240, 239), (193, 192, 256, 257), (216, 215, 279, 280), (148, 149, 245, 244), (198, 197, 261, 262), (130, 131, 227, 226), (221, 220, 284, 285), (153, 154, 250, 249), (203, 202, 266, 267), (135, 136, 232, 231), (158, 159, 255, 254), (208, 207, 271, 272), (140, 141, 237, 236), (213, 212, 276, 277), (145, 146, 242, 241), (195, 194, 258, 259), (159, 128, 224, 255), (218, 217, 281, 282), (150, 151, 247, 246), (200, 199, 263, 264), (132, 133, 229, 228), (223, 222, 286, 287), (155, 156, 252, 251), (205, 204, 268, 269), (137, 138, 234, 233), (210, 209, 273, 274), (142, 143, 239, 238), (192, 223, 287, 256), (215, 214, 278, 279), (147, 148, 244, 243), (197, 196, 260, 261), (129, 130, 226, 225), (220, 219, 283, 284), (152, 153, 249, 248), (202, 201, 265, 266), (134, 135, 231, 230), (157, 158, 254, 253), (207, 206, 270, 271), (139, 140, 236, 235), (212, 211, 275, 276), (144, 145, 241, 240), (194, 193, 257, 258), (217, 216, 280, 281), (149, 150, 246, 245), (199, 198, 262, 263), (131, 132, 228, 227), (222, 221, 285, 286), (154, 155, 251, 250), (204, 203, 267, 268), (136, 137, 233, 232), (209, 208, 272, 273), (141, 142, 238, 237), (214, 213, 277, 278), (146, 147, 243, 242), (196, 195, 259, 260), (128, 129, 225, 224), (219, 218, 282, 283), (151, 152, 248, 247), (201, 200, 264, 265), (133, 134, 230, 229), (245, 246, 310, 309), (227, 228, 292, 291), (287, 286, 350, 351), (269, 268, 332, 333), (250, 251, 315, 314), (232, 233, 297, 296), (274, 273, 337, 338), (256, 287, 351, 320), (237, 238, 302, 301), (279, 278, 342, 343), (261, 260, 324, 325), (242, 243, 307, 306), (224, 225, 289, 288), (284, 283, 347, 348), (266, 265, 329, 330), (247, 248, 312, 311), (229, 230, 294, 293), (271, 270, 334, 335), (252, 253, 317, 316), (234, 235, 299, 298), (276, 275, 339, 340), (258, 257, 321, 322), (239, 240, 304, 303), (281, 280, 344, 345), (263, 262, 326, 327), (244, 245, 309, 308), (226, 227, 291, 290), (286, 285, 349, 350), (268, 267, 331, 332), (249, 250, 314, 313), (231, 232, 296, 295), (273, 272, 336, 337), (254, 255, 319, 318), (236, 237, 301, 300), (278, 277, 341, 342), (260, 259, 323, 324), (241, 242, 306, 305), (255, 224, 288, 319), (283, 282, 346, 347), (265, 264, 328, 329), (246, 247, 311, 310), (228, 229, 293, 292), (270, 269, 333, 334), (251, 252, 316, 315), (233, 234, 298, 297), (275, 274, 338, 339), (257, 256, 320, 321), (238, 239, 303, 302), (280, 279, 343, 344), (262, 261, 325, 326), (243, 244, 308, 307), (225, 226, 290, 289), (285, 284, 348, 349), (267, 266, 330, 331), (248, 249, 313, 312), (230, 231, 295, 294), (272, 271, 335, 336), (253, 254, 318, 317), (235, 236, 300, 299), (277, 276, 340, 341), (259, 258, 322, 323), (240, 241, 305, 304), (282, 281, 345, 346), (264, 263, 327, 328), (312, 313, 377, 376), (294, 295, 359, 358), (336, 335, 399, 400), (317, 318, 382, 381), (299, 300, 364, 363), (341, 340, 404, 405), (323, 322, 386, 387), (304, 305, 369, 368), (346, 345, 409, 410), (328, 327, 391, 392), (309, 310, 374, 373), (291, 292, 356, 355), (351, 350, 414, 415), (333, 332, 396, 397), (314, 315, 379, 378), (296, 297, 361, 360), (338, 337, 401, 402), (320, 351, 415, 384), (301, 302, 366, 365), (343, 342, 406, 407), (325, 324, 388, 389), (306, 307, 371, 370), (288, 289, 353, 352), (348, 347, 411, 412), (330, 329, 393, 394), (311, 312, 376, 375), (293, 294, 358, 357), (335, 334, 398, 399), (316, 317, 381, 380), (298, 299, 363, 362), (340, 339, 403, 404), (322, 321, 385, 386), (303, 304, 368, 367), (345, 344, 408, 409), (327, 326, 390, 391), (308, 309, 373, 372), (290, 291, 355, 354), (350, 349, 413, 414), (332, 331, 395, 396), (313, 314, 378, 377), (295, 296, 360, 359), (337, 336, 400, 401), (318, 319, 383, 382), (300, 301, 365, 364), (342, 341, 405, 406), (324, 323, 387, 388), (305, 306, 370, 369), (319, 288, 352, 383), (347, 346, 410, 411), (329, 328, 392, 393), (310, 311, 375, 374), (292, 293, 357, 356), (334, 333, 397, 398), (315, 316, 380, 379), (297, 298, 362, 361), (339, 338, 402, 403), (321, 320, 384, 385), (302, 303, 367, 366), (344, 343, 407, 408), (326, 325, 389, 390), (307, 308, 372, 371), (289, 290, 354, 353), (349, 348, 412, 413), (331, 330, 394, 395)])
me_cylinder_005.use_remesh_preserve_volume = False
me_cylinder_005.use_remesh_preserve_attributes = False
me_cylinder_005.use_mirror_vertex_groups = False
me_cylinder_005.update()
me_cube_001 = bpy.data.meshes.new('Cube.001')
me_cube_001.from_pydata([(-1.0, -0.1225, -0.1), (-1.0, 0.1225, -0.1), (-0.27, 0.1225, -0.1), (-0.27, -0.1225, -0.1), (-1.0, -0.1225, 0.1), (-1.0, 0.1225, 0.1), (-0.27, 0.1225, 0.1), (-0.27, -0.1225, 0.1), (-0.24, -0.098, 0.1), (-0.24, 0.098, 0.1), (-0.24, -0.098, -0.1), (-0.24, 0.098, -0.1), (0.07, -0.098, 0.1), (0.07, 0.098, 0.1), (0.07, -0.098, -0.1), (0.07, 0.098, -0.1), (-0.9903, -0.1225, -0.4111), (-0.9903, 0.1225, -0.4111), (-0.2714, 0.1225, -0.2844), (-0.2714, -0.1225, -0.2844), (-0.2418, -0.098, -0.2792), (-0.2418, 0.098, -0.2792), (0.06347, -0.098, -0.2253), (0.06347, 0.098, -0.2253), (-0.9053, -0.1225, -0.7674), (-0.9053, 0.1225, -0.7674), (-0.2437, 0.1225, -0.4589), (-0.2437, -0.1225, -0.4589), (-0.2165, -0.098, -0.4462), (-0.2165, 0.098, -0.4462), (0.06444, -0.098, -0.3152), (0.06444, 0.098, -0.3152), (-0.795, -0.1225, -0.9982), (-0.795, 0.1225, -0.9982), (-0.1628, 0.1225, -0.6332), (-0.1628, -0.1225, -0.6332), (-0.1368, -0.098, -0.6182), (-0.1368, 0.098, -0.6182), (0.1316, -0.098, -0.4632), (0.1316, 0.098, -0.4632), (-0.6794, -0.1225, -1.197), (-0.6794, 0.1225, -1.197), (-0.065, 0.1225, -0.8028), (-0.065, -0.1225, -0.8028), (-0.03975, -0.098, -0.7866), (-0.03975, 0.098, -0.7866), (0.2211, -0.098, -0.6192), (0.2211, 0.098, -0.6192)], [], [(4, 5, 1, 0), (5, 6, 2, 1), (11, 9, 13, 15), (7, 4, 0, 3), (3, 0, 16, 19), (7, 6, 5, 4), (6, 7, 8, 9), (11, 15, 23, 21), (2, 6, 9, 11), (7, 3, 10, 8), (10, 3, 19, 20), (8, 10, 14, 12), (9, 8, 12, 13), (16, 17, 25, 24), (23, 22, 30, 31), (18, 21, 29, 26), (15, 14, 22, 23), (1, 2, 18, 17), (14, 10, 20, 22), (0, 1, 17, 16), (2, 11, 21, 18), (25, 26, 34, 33), (29, 31, 39, 37), (28, 27, 35, 36), (19, 16, 24, 27), (22, 20, 28, 30), (20, 19, 27, 28), (21, 23, 31, 29), (17, 18, 26, 25), (37, 39, 47, 45), (36, 35, 43, 44), (38, 36, 44, 46), (26, 29, 37, 34), (31, 30, 38, 39), (24, 25, 33, 32), (27, 24, 32, 35), (30, 28, 36, 38), (40, 41, 42, 43), (43, 42, 45, 44), (44, 45, 47, 46), (33, 34, 42, 41), (34, 37, 45, 42), (39, 38, 46, 47), (32, 33, 41, 40), (35, 32, 40, 43), (12, 14, 15, 13)])
me_cube_001.use_remesh_preserve_volume = False
me_cube_001.use_remesh_preserve_attributes = False
me_cube_001.use_mirror_vertex_groups = False
me_cube_001.update()
me_cylinder_004 = bpy.data.meshes.new('Cylinder.004')
me_cylinder_004.from_pydata([(-3.358e-08, 0.3273, 0.02759), (0.06385, 0.321, 0.02759), (0.1252, 0.3024, 0.02759), (0.1818, 0.2721, 0.02759), (0.2314, 0.2314, 0.02759), (0.2721, 0.1818, 0.02759), (0.3024, 0.1252, 0.02759), (0.321, 0.06385, 0.02759), (0.3273, -9.853e-08, 0.02759), (0.321, -0.06385, 0.02759), (0.3024, -0.1252, 0.02759), (0.2721, -0.1818, 0.02759), (0.2314, -0.2314, 0.02759), (0.1818, -0.2721, 0.02759), (0.1252, -0.3024, 0.02759), (0.06385, -0.321, 0.02759), (-1.402e-07, -0.3273, 0.02759), (-0.06385, -0.321, 0.02759), (-0.1252, -0.3024, 0.02759), (-0.1818, -0.2721, 0.02759), (-0.2314, -0.2314, 0.02759), (-0.2721, -0.1818, 0.02759), (-0.3024, -0.1252, 0.02759), (-0.321, -0.06385, 0.02759), (-0.3273, 1.928e-07, 0.02759), (-0.321, 0.06385, 0.02759), (-0.3024, 0.1252, 0.02759), (-0.2721, 0.1818, 0.02759), (-0.2314, 0.2314, 0.02759), (-0.1818, 0.2721, 0.02759), (-0.1252, 0.3024, 0.02759), (-0.06385, 0.321, 0.02759), (-1.765e-08, 0.3273, -0.05419), (0.06385, 0.321, -0.05419), (0.1252, 0.3024, -0.05419), (0.1818, 0.2721, -0.05419), (0.2314, 0.2314, -0.05419), (0.2721, 0.1818, -0.05419), (0.3024, 0.1252, -0.05419), (0.321, 0.06385, -0.05419), (0.3273, -8.878e-08, -0.05419), (0.321, -0.06385, -0.05419), (0.3024, -0.1252, -0.05419), (0.2721, -0.1818, -0.05419), (0.2314, -0.2314, -0.05419), (0.1818, -0.2721, -0.05419), (0.1252, -0.3024, -0.05419), (0.06385, -0.321, -0.05419), (-1.243e-07, -0.3273, -0.05419), (-0.06385, -0.321, -0.05419), (-0.1252, -0.3024, -0.05419), (-0.1818, -0.2721, -0.05419), (-0.2314, -0.2314, -0.05419), (-0.2721, -0.1818, -0.05419), (-0.3024, -0.1252, -0.05419), (-0.321, -0.06385, -0.05419), (-0.3273, 2.025e-07, -0.05419), (-0.321, 0.06385, -0.05419), (-0.3024, 0.1252, -0.05419), (-0.2721, 0.1818, -0.05419), (-0.2314, 0.2314, -0.05419), (-0.1818, 0.2721, -0.05419), (-0.1252, 0.3024, -0.05419), (-0.06385, 0.321, -0.05419), (-1.413e-08, 0.2618, -0.001833), (0.05108, 0.2568, -0.001833), (0.1002, 0.2419, -0.001833), (0.1455, 0.2177, -0.001833), (0.1851, 0.1851, -0.001833), (0.2177, 0.1455, -0.001833), (0.2419, 0.1002, -0.001833), (0.2568, 0.05108, -0.001833), (0.2618, -6.751e-08, -0.001833), (0.2568, -0.05108, -0.001833), (0.2419, -0.1002, -0.001833), (0.2177, -0.1455, -0.001833), (0.1851, -0.1851, -0.001832), (0.1455, -0.2177, -0.001832), (0.1002, -0.2419, -0.001832), (0.05108, -0.2568, -0.001832), (-9.944e-08, -0.2618, -0.001832), (-0.05108, -0.2568, -0.001832), (-0.1002, -0.2419, -0.001832), (-0.1455, -0.2177, -0.001832), (-0.1851, -0.1851, -0.001832), (-0.2177, -0.1455, -0.001832), (-0.2419, -0.1002, -0.001832), (-0.2568, -0.05108, -0.001832), (-0.2618, 1.655e-07, -0.001832), (-0.2568, 0.05108, -0.001832), (-0.2419, 0.1002, -0.001832), (-0.2177, 0.1455, -0.001832), (-0.1851, 0.1851, -0.001832), (-0.1455, 0.2177, -0.001832), (-0.1002, 0.2419, -0.001832), (-0.05108, 0.2568, -0.001833), (-2.002e-08, 0.2618, 0.02843), (0.05108, 0.2568, 0.02843), (0.1002, 0.2419, 0.02843), (0.1455, 0.2177, 0.02843), (0.1851, 0.1851, 0.02843), (0.2177, 0.1455, 0.02843), (0.2419, 0.1002, 0.02843), (0.2568, 0.05108, 0.02843), (0.2618, -7.111e-08, 0.02843), (0.2568, -0.05108, 0.02843), (0.2419, -0.1002, 0.02843), (0.2177, -0.1455, 0.02843), (0.1851, -0.1851, 0.02843), (0.1455, -0.2177, 0.02843), (0.1002, -0.2419, 0.02843), (0.05108, -0.2568, 0.02843), (-1.053e-07, -0.2618, 0.02843), (-0.05108, -0.2568, 0.02843), (-0.1002, -0.2419, 0.02843), (-0.1455, -0.2177, 0.02843), (-0.1851, -0.1851, 0.02843), (-0.2177, -0.1455, 0.02843), (-0.2419, -0.1002, 0.02843), (-0.2568, -0.05108, 0.02843), (-0.2618, 1.619e-07, 0.02843), (-0.2568, 0.05108, 0.02843), (-0.2419, 0.1002, 0.02843), (-0.2177, 0.1455, 0.02843), (-0.1851, 0.1851, 0.02843), (-0.1455, 0.2177, 0.02843), (-0.1002, 0.2419, 0.02843), (-0.05108, 0.2568, 0.02843)], [], [(2, 3, 35, 34), (34, 35, 67, 66), (5, 6, 38, 37), (8, 9, 41, 40), (11, 12, 44, 43), (14, 15, 47, 46), (17, 18, 50, 49), (20, 21, 53, 52), (23, 24, 56, 55), (26, 27, 59, 58), (29, 30, 62, 61), (1, 2, 34, 33), (4, 5, 37, 36), (7, 8, 40, 39), (10, 11, 43, 42), (13, 14, 46, 45), (16, 17, 49, 48), (19, 20, 52, 51), (22, 23, 55, 54), (25, 26, 58, 57), (28, 29, 61, 60), (31, 0, 32, 63), (0, 1, 33, 32), (3, 4, 36, 35), (6, 7, 39, 38), (9, 10, 42, 41), (12, 13, 45, 44), (15, 16, 48, 47), (18, 19, 51, 50), (21, 22, 54, 53), (24, 25, 57, 56), (27, 28, 60, 59), (30, 31, 63, 62), (37, 38, 70, 69), (40, 41, 73, 72), (43, 44, 76, 75), (46, 47, 79, 78), (49, 50, 82, 81), (52, 53, 85, 84), (55, 56, 88, 87), (58, 59, 91, 90), (61, 62, 94, 93), (33, 34, 66, 65), (36, 37, 69, 68), (39, 40, 72, 71), (42, 43, 75, 74), (45, 46, 78, 77), (48, 49, 81, 80), (51, 52, 84, 83), (54, 55, 87, 86), (57, 58, 90, 89), (60, 61, 93, 92), (63, 32, 64, 95), (32, 33, 65, 64), (35, 36, 68, 67), (38, 39, 71, 70), (41, 42, 74, 73), (44, 45, 77, 76), (47, 48, 80, 79), (50, 51, 83, 82), (53, 54, 86, 85), (56, 57, 89, 88), (59, 60, 92, 91), (62, 63, 95, 94), (72, 73, 105, 104), (75, 76, 108, 107), (78, 79, 111, 110), (81, 82, 114, 113), (84, 85, 117, 116), (87, 88, 120, 119), (90, 91, 123, 122), (93, 94, 126, 125), (65, 66, 98, 97), (68, 69, 101, 100), (71, 72, 104, 103), (74, 75, 107, 106), (77, 78, 110, 109), (80, 81, 113, 112), (83, 84, 116, 115), (86, 87, 119, 118), (89, 90, 122, 121), (92, 93, 125, 124), (95, 64, 96, 127), (64, 65, 97, 96), (67, 68, 100, 99), (70, 71, 103, 102), (73, 74, 106, 105), (76, 77, 109, 108), (79, 80, 112, 111), (82, 83, 115, 114), (85, 86, 118, 117), (88, 89, 121, 120), (91, 92, 124, 123), (94, 95, 127, 126), (66, 67, 99, 98), (69, 70, 102, 101)])
me_cylinder_004.materials.append(mat_sniperscope)
me_cylinder_004.use_remesh_preserve_volume = False
me_cylinder_004.use_remesh_preserve_attributes = False
me_cylinder_004.use_mirror_vertex_groups = False
me_cylinder_004.update()
me_cylinder_003 = bpy.data.meshes.new('Cylinder.003')
me_cylinder_003.from_pydata([(8.844e-08, 0.2619, -0.02619), (-3.35e-09, 0.2619, 0.02619), (0.05109, 0.2569, -0.02619), (0.05109, 0.2569, 0.02619), (0.1002, 0.242, -0.02619), (0.1002, 0.242, 0.02619), (0.1455, 0.2178, -0.02619), (0.1455, 0.2178, 0.02619), (0.1852, 0.1852, -0.02619), (0.1852, 0.1852, 0.02619), (0.2178, 0.1455, -0.02619), (0.2178, 0.1455, 0.02619), (0.242, 0.1002, -0.02619), (0.242, 0.1002, 0.02619), (0.2569, 0.05109, -0.02619), (0.2569, 0.05109, 0.02619), (0.2619, 2.242e-07, -0.02619), (0.2619, 2.875e-07, 0.02619), (0.2569, -0.05109, -0.02619), (0.2569, -0.05109, 0.02619), (0.242, -0.1002, -0.02619), (0.242, -0.1002, 0.02619), (0.2178, -0.1455, -0.02619), (0.2178, -0.1455, 0.02619), (0.1852, -0.1852, -0.02619), (0.1852, -0.1852, 0.02619), (0.1455, -0.2178, -0.02619), (0.1455, -0.2178, 0.02619), (0.1002, -0.242, -0.02619), (0.1002, -0.242, 0.02619), (0.05109, -0.2569, -0.02619), (0.05109, -0.2569, 0.02619), (3.101e-09, -0.2619, -0.02619), (-8.869e-08, -0.2619, 0.02619), (-0.05109, -0.2569, -0.02619), (-0.05109, -0.2569, 0.02619), (-0.1002, -0.242, -0.02619), (-0.1002, -0.242, 0.02619), (-0.1455, -0.2178, -0.02619), (-0.1455, -0.2178, 0.02619), (-0.1852, -0.1852, -0.02619), (-0.1852, -0.1852, 0.02619), (-0.2178, -0.1455, -0.02619), (-0.2178, -0.1455, 0.02619), (-0.242, -0.1002, -0.02619), (-0.242, -0.1002, 0.02619), (-0.2569, -0.05109, -0.02619), (-0.2569, -0.05109, 0.02619), (-0.2619, 4.573e-07, -0.02619), (-0.2619, 5.206e-07, 0.02619), (-0.2569, 0.05109, -0.02619), (-0.2569, 0.05109, 0.02619), (-0.242, 0.1002, -0.02619), (-0.242, 0.1002, 0.02619), (-0.2178, 0.1455, -0.02619), (-0.2178, 0.1455, 0.02619), (-0.1852, 0.1852, -0.02619), (-0.1852, 0.1852, 0.02619), (-0.1455, 0.2178, -0.02619), (-0.1455, 0.2178, 0.02619), (-0.1002, 0.242, -0.02619), (-0.1002, 0.242, 0.02619), (-0.05109, 0.2569, -0.02619), (-0.05109, 0.2569, 0.02619)], [], [(0, 1, 3, 2), (2, 3, 5, 4), (4, 5, 7, 6), (6, 7, 9, 8), (8, 9, 11, 10), (10, 11, 13, 12), (12, 13, 15, 14), (14, 15, 17, 16), (16, 17, 19, 18), (18, 19, 21, 20), (20, 21, 23, 22), (22, 23, 25, 24), (24, 25, 27, 26), (26, 27, 29, 28), (28, 29, 31, 30), (30, 31, 33, 32), (32, 33, 35, 34), (34, 35, 37, 36), (36, 37, 39, 38), (38, 39, 41, 40), (40, 41, 43, 42), (42, 43, 45, 44), (44, 45, 47, 46), (46, 47, 49, 48), (48, 49, 51, 50), (50, 51, 53, 52), (52, 53, 55, 54), (54, 55, 57, 56), (56, 57, 59, 58), (58, 59, 61, 60), (3, 1, 63, 61, 59, 57, 55, 53, 51, 49, 47, 45, 43, 41, 39, 37, 35, 33, 31, 29, 27, 25, 23, 21, 19, 17, 15, 13, 11, 9, 7, 5), (62, 63, 1, 0), (60, 61, 63, 62), (0, 2, 4, 6, 8, 10, 12, 14, 16, 18, 20, 22, 24, 26, 28, 30, 32, 34, 36, 38, 40, 42, 44, 46, 48, 50, 52, 54, 56, 58, 60, 62)])
me_cylinder_003.materials.append(mat_sniperglass)
me_cylinder_003.use_remesh_preserve_volume = False
me_cylinder_003.use_remesh_preserve_attributes = False
me_cylinder_003.use_mirror_vertex_groups = False
me_cylinder_003.update()
me_cylinder_002 = bpy.data.meshes.new('Cylinder.002')
me_cylinder_002.from_pydata([(9.209e-08, 0.3143, -0.03143), (-1.806e-08, 0.3143, 0.03143), (0.06131, 0.3082, -0.03143), (0.06131, 0.3082, 0.03143), (0.1203, 0.2904, -0.03143), (0.1203, 0.2904, 0.03143), (0.1746, 0.2613, -0.03143), (0.1746, 0.2613, 0.03143), (0.2222, 0.2222, -0.03143), (0.2222, 0.2222, 0.03143), (0.2613, 0.1746, -0.03143), (0.2613, 0.1746, 0.03143), (0.2904, 0.1203, -0.03143), (0.2904, 0.1203, 0.03143), (0.3082, 0.06131, -0.03143), (0.3082, 0.06131, 0.03143), (0.3143, 2.051e-07, -0.03143), (0.3143, 2.811e-07, 0.03143), (0.3082, -0.06131, -0.03143), (0.3082, -0.06131, 0.03143), (0.2904, -0.1203, -0.03143), (0.2904, -0.1203, 0.03143), (0.2613, -0.1746, -0.03143), (0.2613, -0.1746, 0.03143), (0.2222, -0.2222, -0.03143), (0.2222, -0.2222, 0.03143), (0.1746, -0.2613, -0.03143), (0.1746, -0.2613, 0.03143), (0.1203, -0.2904, -0.03143), (0.1203, -0.2904, 0.03143), (0.06131, -0.3082, -0.03143), (0.06131, -0.3082, 0.03143), (-1.032e-08, -0.3143, -0.03143), (-1.205e-07, -0.3143, 0.03143), (-0.06131, -0.3082, -0.03143), (-0.06131, -0.3082, 0.03143), (-0.1203, -0.2904, -0.03143), (-0.1203, -0.2904, 0.03143), (-0.1746, -0.2613, -0.03143), (-0.1746, -0.2613, 0.03143), (-0.2222, -0.2222, -0.03143), (-0.2222, -0.2222, 0.03143), (-0.2613, -0.1746, -0.03143), (-0.2613, -0.1746, 0.03143), (-0.2904, -0.1203, -0.03143), (-0.2904, -0.1203, 0.03143), (-0.3082, -0.06131, -0.03143), (-0.3082, -0.06131, 0.03143), (-0.3143, 4.848e-07, -0.03143), (-0.3143, 5.608e-07, 0.03143), (-0.3082, 0.06131, -0.03143), (-0.3082, 0.06131, 0.03143), (-0.2904, 0.1203, -0.03143), (-0.2904, 0.1203, 0.03143), (-0.2613, 0.1746, -0.03143), (-0.2613, 0.1746, 0.03143), (-0.2222, 0.2222, -0.03143), (-0.2222, 0.2222, 0.03143), (-0.1746, 0.2613, -0.03143), (-0.1746, 0.2613, 0.03143), (-0.1203, 0.2904, -0.03143), (-0.1203, 0.2904, 0.03143), (-0.06131, 0.3082, -0.03143), (-0.06131, 0.3082, 0.03143)], [], [(0, 1, 3, 2), (2, 3, 5, 4), (4, 5, 7, 6), (6, 7, 9, 8), (8, 9, 11, 10), (10, 11, 13, 12), (12, 13, 15, 14), (14, 15, 17, 16), (16, 17, 19, 18), (18, 19, 21, 20), (20, 21, 23, 22), (22, 23, 25, 24), (24, 25, 27, 26), (26, 27, 29, 28), (28, 29, 31, 30), (30, 31, 33, 32), (32, 33, 35, 34), (34, 35, 37, 36), (36, 37, 39, 38), (38, 39, 41, 40), (40, 41, 43, 42), (42, 43, 45, 44), (44, 45, 47, 46), (46, 47, 49, 48), (48, 49, 51, 50), (50, 51, 53, 52), (52, 53, 55, 54), (54, 55, 57, 56), (56, 57, 59, 58), (58, 59, 61, 60), (3, 1, 63, 61, 59, 57, 55, 53, 51, 49, 47, 45, 43, 41, 39, 37, 35, 33, 31, 29, 27, 25, 23, 21, 19, 17, 15, 13, 11, 9, 7, 5), (62, 63, 1, 0), (60, 61, 63, 62), (0, 2, 4, 6, 8, 10, 12, 14, 16, 18, 20, 22, 24, 26, 28, 30, 32, 34, 36, 38, 40, 42, 44, 46, 48, 50, 52, 54, 56, 58, 60, 62)])
me_cylinder_002.materials.append(mat_sniperglass)
me_cylinder_002.use_remesh_preserve_volume = False
me_cylinder_002.use_remesh_preserve_attributes = False
me_cylinder_002.use_mirror_vertex_groups = False
me_cylinder_002.update()
me_cylinder_001 = bpy.data.meshes.new('Cylinder.001')
me_cylinder_001.from_pydata([(-9.55e-07, 0.14, -5.03), (2.366e-07, 0.14, 1.37), (0.02731, 0.1373, -5.03), (0.02731, 0.1373, 1.37), (0.05357, 0.1293, -5.03), (0.05358, 0.1293, 1.37), (0.07778, 0.1164, -5.03), (0.07778, 0.1164, 1.37), (0.09899, 0.099, -5.03), (0.099, 0.09899, 1.37), (0.1164, 0.07778, -5.03), (0.1164, 0.07778, 1.37), (0.1293, 0.05358, -5.03), (0.1293, 0.05358, 1.37), (0.1373, 0.02731, -5.03), (0.1373, 0.02731, 1.37), (0.14, 6.254e-07, -5.03), (0.14, -1.969e-07, 1.37), (0.1373, -0.02731, -5.03), (0.1373, -0.02731, 1.37), (0.1293, -0.05358, -5.03), (0.1293, -0.05358, 1.37), (0.1164, -0.07778, -5.03), (0.1164, -0.07778, 1.37), (0.09899, -0.09899, -5.03), (0.099, -0.099, 1.37), (0.07778, -0.1164, -5.03), (0.07778, -0.1164, 1.37), (0.05357, -0.1293, -5.03), (0.05358, -0.1293, 1.37), (0.02731, -0.1373, -5.03), (0.02731, -0.1373, 1.37), (-1.001e-06, -0.14, -5.03), (1.91e-07, -0.14, 1.37), (-0.02731, -0.1373, -5.03), (-0.02731, -0.1373, 1.37), (-0.05358, -0.1293, -5.03), (-0.05358, -0.1293, 1.37), (-0.07778, -0.1164, -5.03), (-0.07778, -0.1164, 1.37), (-0.099, -0.09899, -5.03), (-0.09899, -0.099, 1.37), (-0.1164, -0.07778, -5.03), (-0.1164, -0.07778, 1.37), (-0.1293, -0.05357, -5.03), (-0.1293, -0.05358, 1.37), (-0.1373, -0.02731, -5.03), (-0.1373, -0.02731, 1.37), (-0.14, 7.5e-07, -5.03), (-0.14, -7.225e-08, 1.37), (-0.1373, 0.02731, -5.03), (-0.1373, 0.02731, 1.37), (-0.1293, 0.05358, -5.03), (-0.1293, 0.05358, 1.37), (-0.1164, 0.07778, -5.03), (-0.1164, 0.07778, 1.37), (-0.099, 0.099, -5.03), (-0.09899, 0.09899, 1.37), (-0.07778, 0.1164, -5.03), (-0.07778, 0.1164, 1.37), (-0.05358, 0.1293, -5.03), (-0.05358, 0.1293, 1.37), (-0.02731, 0.1373, -5.03), (-0.02731, 0.1373, 1.37), (2.524e-07, 0.182, 1.47), (0.03551, 0.1785, 1.47), (0.06965, 0.1681, 1.47), (0.1011, 0.1513, 1.47), (0.1287, 0.1287, 1.47), (0.1513, 0.1011, 1.47), (0.1681, 0.06965, 1.47), (0.1785, 0.03551, 1.47), (0.182, -2.183e-07, 1.47), (0.1785, -0.03551, 1.47), (0.1681, -0.06965, 1.47), (0.1513, -0.1011, 1.47), (0.1287, -0.1287, 1.47), (0.1011, -0.1513, 1.47), (0.06965, -0.1681, 1.47), (0.03551, -0.1785, 1.47), (1.931e-07, -0.182, 1.47), (-0.03551, -0.1785, 1.47), (-0.06965, -0.1681, 1.47), (-0.1011, -0.1513, 1.47), (-0.1287, -0.1287, 1.47), (-0.1513, -0.1011, 1.47), (-0.1681, -0.06965, 1.47), (-0.1785, -0.03551, 1.47), (-0.182, -5.635e-08, 1.47), (-0.1785, 0.03551, 1.47), (-0.1681, 0.06965, 1.47), (-0.1513, 0.1011, 1.47), (-0.1287, 0.1287, 1.47), (-0.1011, 0.1513, 1.47), (-0.06965, 0.1681, 1.47), (-0.03551, 0.1785, 1.47), (3.303e-07, 0.182, 1.87), (0.03551, 0.1785, 1.87), (0.06965, 0.1681, 1.87), (0.1011, 0.1513, 1.87), (0.1287, 0.1287, 1.87), (0.1513, 0.1011, 1.87), (0.1681, 0.06965, 1.87), (0.1785, 0.03551, 1.87), (0.182, -2.721e-07, 1.87), (0.1785, -0.03551, 1.87), (0.1681, -0.06965, 1.87), (0.1513, -0.1011, 1.87), (0.1287, -0.1287, 1.87), (0.1011, -0.1513, 1.87), (0.06965, -0.1681, 1.87), (0.03551, -0.1785, 1.87), (2.71e-07, -0.182, 1.87), (-0.03551, -0.1785, 1.87), (-0.06965, -0.1681, 1.87), (-0.1011, -0.1513, 1.87), (-0.1287, -0.1287, 1.87), (-0.1513, -0.1011, 1.87), (-0.1681, -0.06965, 1.87), (-0.1785, -0.03551, 1.87), (-0.182, -1.101e-07, 1.87), (-0.1785, 0.03551, 1.87), (-0.1681, 0.06965, 1.87), (-0.1513, 0.1011, 1.87), (-0.1287, 0.1287, 1.87), (-0.1011, 0.1513, 1.87), (-0.06965, 0.1681, 1.87), (-0.03551, 0.1785, 1.87), (3.315e-07, 0.1638, 1.87), (0.03196, 0.1607, 1.87), (0.06268, 0.1513, 1.87), (0.091, 0.1362, 1.87), (0.1158, 0.1158, 1.87), (0.1362, 0.091, 1.87), (0.1513, 0.06268, 1.87), (0.1607, 0.03196, 1.87), (0.1638, -2.687e-07, 1.87), (0.1607, -0.03196, 1.87), (0.1513, -0.06268, 1.87), (0.1362, -0.091, 1.87), (0.1158, -0.1158, 1.87), (0.091, -0.1362, 1.87), (0.06268, -0.1513, 1.87), (0.03196, -0.1607, 1.87), (2.781e-07, -0.1638, 1.87), (-0.03196, -0.1607, 1.87), (-0.06268, -0.1513, 1.87), (-0.091, -0.1362, 1.87), (-0.1158, -0.1158, 1.87), (-0.1362, -0.091, 1.87), (-0.1513, -0.06268, 1.87), (-0.1607, -0.03196, 1.87), (-0.1638, -1.229e-07, 1.87), (-0.1607, 0.03196, 1.87), (-0.1513, 0.06268, 1.87), (-0.1362, 0.091, 1.87), (-0.1158, 0.1158, 1.87), (-0.091, 0.1362, 1.87), (-0.06268, 0.1513, 1.87), (-0.03196, 0.1607, 1.87), (2.536e-07, 0.1638, 1.47), (0.03196, 0.1607, 1.47), (0.06268, 0.1513, 1.47), (0.091, 0.1362, 1.47), (0.1158, 0.1158, 1.47), (0.1362, 0.091, 1.47), (0.1513, 0.06268, 1.47), (0.1607, 0.03196, 1.47), (0.1638, -2.15e-07, 1.47), (0.1607, -0.03196, 1.47), (0.1513, -0.06268, 1.47), (0.1362, -0.091, 1.47), (0.1158, -0.1158, 1.47), (0.091, -0.1362, 1.47), (0.06268, -0.1513, 1.47), (0.03196, -0.1607, 1.47), (2.002e-07, -0.1638, 1.47), (-0.03196, -0.1607, 1.47), (-0.06268, -0.1513, 1.47), (-0.091, -0.1362, 1.47), (-0.1158, -0.1158, 1.47), (-0.1362, -0.091, 1.47), (-0.1513, -0.06268, 1.47), (-0.1607, -0.03196, 1.47), (-0.1638, -6.918e-08, 1.47), (-0.1607, 0.03196, 1.47), (-0.1513, 0.06268, 1.47), (-0.1362, 0.091, 1.47), (-0.1158, 0.1158, 1.47), (-0.091, 0.1362, 1.47), (-0.06268, 0.1513, 1.47), (-0.03196, 0.1607, 1.47), (2.375e-07, 0.1147, 1.37), (0.02237, 0.1125, 1.37), (0.04388, 0.1059, 1.37), (0.0637, 0.09534, 1.37), (0.08108, 0.08108, 1.37), (0.09534, 0.0637, 1.37), (0.1059, 0.04388, 1.37), (0.1125, 0.02237, 1.37), (0.1147, -1.919e-07, 1.37), (0.1125, -0.02237, 1.37), (0.1059, -0.04388, 1.37), (0.09534, -0.0637, 1.37), (0.08108, -0.08108, 1.37), (0.0637, -0.09534, 1.37), (0.04388, -0.1059, 1.37), (0.02237, -0.1125, 1.37), (2.002e-07, -0.1147, 1.37), (-0.02237, -0.1125, 1.37), (-0.04388, -0.1059, 1.37), (-0.0637, -0.09534, 1.37), (-0.08108, -0.08108, 1.37), (-0.09534, -0.0637, 1.37), (-0.1059, -0.04388, 1.37), (-0.1125, -0.02237, 1.37), (-0.1147, -8.987e-08, 1.37), (-0.1125, 0.02237, 1.37), (-0.1059, 0.04388, 1.37), (-0.09534, 0.0637, 1.37), (-0.08108, 0.08108, 1.37), (-0.0637, 0.09534, 1.37), (-0.04388, 0.1059, 1.37), (-0.02237, 0.1125, 1.37)], [], [(0, 1, 3, 2), (2, 3, 5, 4), (4, 5, 7, 6), (6, 7, 9, 8), (8, 9, 11, 10), (10, 11, 13, 12), (12, 13, 15, 14), (14, 15, 17, 16), (16, 17, 19, 18), (18, 19, 21, 20), (20, 21, 23, 22), (22, 23, 25, 24), (24, 25, 27, 26), (26, 27, 29, 28), (28, 29, 31, 30), (30, 31, 33, 32), (32, 33, 35, 34), (34, 35, 37, 36), (36, 37, 39, 38), (38, 39, 41, 40), (40, 41, 43, 42), (42, 43, 45, 44), (44, 45, 47, 46), (46, 47, 49, 48), (48, 49, 51, 50), (50, 51, 53, 52), (52, 53, 55, 54), (54, 55, 57, 56), (56, 57, 59, 58), (58, 59, 61, 60), (49, 47, 87, 88), (62, 63, 1, 0), (60, 61, 63, 62), (0, 2, 4, 6, 8, 10, 12, 14, 16, 18, 20, 22, 24, 26, 28, 30, 32, 34, 36, 38, 40, 42, 44, 46, 48, 50, 52, 54, 56, 58, 60, 62), (25, 23, 75, 76), (63, 61, 94, 95), (39, 37, 82, 83), (15, 13, 70, 71), (53, 51, 89, 90), (29, 27, 77, 78), (5, 3, 65, 66), (43, 41, 84, 85), (19, 17, 72, 73), (57, 55, 91, 92), (33, 31, 79, 80), (9, 7, 67, 68), (47, 45, 86, 87), (3, 1, 64, 65), (23, 21, 74, 75), (61, 59, 93, 94), (37, 35, 81, 82), (13, 11, 69, 70), (51, 49, 88, 89), (27, 25, 76, 77), (1, 63, 95, 64), (41, 39, 83, 84), (17, 15, 71, 72), (55, 53, 90, 91), (31, 29, 78, 79), (7, 5, 66, 67), (45, 43, 85, 86), (21, 19, 73, 74), (59, 57, 92, 93), (35, 33, 80, 81), (11, 9, 68, 69), (76, 75, 107, 108), (71, 70, 102, 103), (66, 65, 97, 98), (92, 91, 123, 124), (87, 86, 118, 119), (82, 81, 113, 114), (77, 76, 108, 109), (72, 71, 103, 104), (67, 66, 98, 99), (93, 92, 124, 125), (88, 87, 119, 120), (83, 82, 114, 115), (78, 77, 109, 110), (73, 72, 104, 105), (68, 67, 99, 100), (94, 93, 125, 126), (89, 88, 120, 121), (84, 83, 115, 116), (79, 78, 110, 111), (74, 73, 105, 106), (69, 68, 100, 101), (95, 94, 126, 127), (90, 89, 121, 122), (85, 84, 116, 117), (80, 79, 111, 112), (75, 74, 106, 107), (70, 69, 101, 102), (65, 64, 96, 97), (64, 95, 127, 96), (91, 90, 122, 123), (86, 85, 117, 118), (81, 80, 112, 113), (111, 110, 142, 143), (106, 105, 137, 138), (101, 100, 132, 133), (127, 126, 158, 159), (122, 121, 153, 154), (117, 116, 148, 149), (112, 111, 143, 144), (107, 106, 138, 139), (102, 101, 133, 134), (97, 96, 128, 129), (96, 127, 159, 128), (123, 122, 154, 155), (118, 117, 149, 150), (113, 112, 144, 145), (108, 107, 139, 140), (103, 102, 134, 135), (98, 97, 129, 130), (124, 123, 155, 156), (119, 118, 150, 151), (114, 113, 145, 146), (109, 108, 140, 141), (104, 103, 135, 136), (99, 98, 130, 131), (125, 124, 156, 157), (120, 119, 151, 152), (115, 114, 146, 147), (110, 109, 141, 142), (105, 104, 136, 137), (100, 99, 131, 132), (126, 125, 157, 158), (121, 120, 152, 153), (116, 115, 147, 148), (146, 145, 177, 178), (141, 140, 172, 173), (136, 135, 167, 168), (131, 130, 162, 163), (157, 156, 188, 189), (152, 151, 183, 184), (147, 146, 178, 179), (142, 141, 173, 174), (137, 136, 168, 169), (132, 131, 163, 164), (158, 157, 189, 190), (153, 152, 184, 185), (148, 147, 179, 180), (143, 142, 174, 175), (138, 137, 169, 170), (133, 132, 164, 165), (159, 158, 190, 191), (154, 153, 185, 186), (149, 148, 180, 181), (144, 143, 175, 176), (139, 138, 170, 171), (134, 133, 165, 166), (129, 128, 160, 161), (128, 159, 191, 160), (155, 154, 186, 187), (150, 149, 181, 182), (145, 144, 176, 177), (140, 139, 171, 172), (135, 134, 166, 167), (130, 129, 161, 162), (156, 155, 187, 188), (151, 150, 182, 183), (181, 180, 212, 213), (176, 175, 207, 208), (171, 170, 202, 203), (166, 165, 197, 198), (161, 160, 192, 193), (160, 191, 223, 192), (187, 186, 218, 219), (182, 181, 213, 214), (177, 176, 208, 209), (172, 171, 203, 204), (167, 166, 198, 199), (162, 161, 193, 194), (188, 187, 219, 220), (183, 182, 214, 215), (178, 177, 209, 210), (173, 172, 204, 205), (168, 167, 199, 200), (163, 162, 194, 195), (189, 188, 220, 221), (184, 183, 215, 216), (179, 178, 210, 211), (174, 173, 205, 206), (169, 168, 200, 201), (164, 163, 195, 196), (190, 189, 221, 222), (185, 184, 216, 217), (180, 179, 211, 212), (175, 174, 206, 207), (170, 169, 201, 202), (165, 164, 196, 197), (191, 190, 222, 223), (186, 185, 217, 218)])
me_cylinder_001.materials.append(mat_sniperbarrel)
me_cylinder_001.use_remesh_preserve_volume = False
me_cylinder_001.use_remesh_preserve_attributes = False
me_cylinder_001.use_mirror_vertex_groups = False
me_cylinder_001.update()

# ---- objects
ob_spot = bpy.data.objects.new('Spot', light_spot_001)
ob_cube_003 = bpy.data.objects.new('Cube.003', me_cube_006)
ob_cube_002 = bpy.data.objects.new('Cube.002', me_cube_004)
ob_cylinder_007 = bpy.data.objects.new('Cylinder.007', me_cylinder_007)
ob_cylinder_006 = bpy.data.objects.new('Cylinder.006', me_cylinder_007)
ob_cylinder_005 = bpy.data.objects.new('Cylinder.005', me_cylinder_006)
ob_cylinder = bpy.data.objects.new('Cylinder', me_cylinder_006)
ob_cube = bpy.data.objects.new('Cube', me_cube_002)
ob_cylinder_004 = bpy.data.objects.new('Cylinder.004', me_cylinder_005)
ob_cube_001 = bpy.data.objects.new('Cube.001', me_cube_001)
ob_sniperscopedraw = bpy.data.objects.new('SniperScopeDraw', me_cylinder_004)
ob_cylinder_003 = bpy.data.objects.new('Cylinder.003', me_cylinder_003)
ob_cylinder_002 = bpy.data.objects.new('Cylinder.002', me_cylinder_002)
ob_cylinder_001 = bpy.data.objects.new('Cylinder.001', me_cylinder_001)
ob_lamp = bpy.data.objects.new('Lamp', light_lamp)
ob_camera = bpy.data.objects.new('Camera', cam_camera)

# ---- transforms, parenting, visibility, modifiers, constraints
ob_spot.location = (11.18, -4.609, 5.524)
ob_spot.rotation_euler = (0.9599, 1.819e-16, 1.047)
ob_spot.lineart.crease_threshold = 0.0
ob_cube_003.location = (-0.9, 0.0, -0.1)
ob_cube_003.scale = (0.0, 0.0, 0.0)
ob_cube_003.lineart.crease_threshold = 0.0
ob_cube_002.location = (5.7, 0.0, 0.2)
ob_cube_002.lineart.crease_threshold = 0.0
ob_cylinder_007.location = (0.9, 0.0, 1.1)
ob_cylinder_007.scale = (0.7, 0.7, 0.7)
ob_cylinder_007.lineart.crease_threshold = 0.0
ob_cylinder_006.location = (0.9, -0.2, 0.9)
ob_cylinder_006.rotation_euler = (1.571, 2.22e-16, 2.22e-16)
ob_cylinder_006.scale = (0.7, 0.7, 0.7)
ob_cylinder_006.lineart.crease_threshold = 0.0
ob_cylinder_005.location = (1.369, 6.047e-08, 0.8899)
ob_cylinder_005.rotation_euler = (-1.344e-07, -1.571, 0.0)
ob_cylinder_005.lineart.crease_threshold = 0.0
ob_cylinder.location = (0.4492, 6.047e-08, 0.8899)
ob_cylinder.rotation_euler = (-1.344e-07, -1.571, 0.0)
ob_cylinder.lineart.crease_threshold = 0.0
ob_cube.location = (-0.67, 0.0, -0.2)
ob_cube.lineart.crease_threshold = 0.0
ob_cylinder_004.location = (0.9, 0.0, 0.9)
ob_cylinder_004.rotation_euler = (-1.571, -2.22e-16, -1.571)
ob_cylinder_004.lineart.crease_threshold = 0.0
ob_cube_001.location = (1.7, 0.0, 0.1)
ob_cube_001.lineart.crease_threshold = 0.0
ob_sniperscopedraw.location = (-1.248, 2.976e-07, 0.9)
ob_sniperscopedraw.rotation_euler = (-3.142, -1.571, 0.0)
ob_sniperscopedraw.lineart.crease_threshold = 0.0
ob_cylinder_003.location = (-1.2, 0.0, 0.9)
ob_cylinder_003.rotation_euler = (-1.344e-07, 1.571, 0.0)
ob_cylinder_003.lineart.crease_threshold = 0.0
ob_cylinder_002.location = (3.3, 0.0, 0.9)
ob_cylinder_002.rotation_euler = (-1.344e-07, 1.571, 0.0)
ob_cylinder_002.lineart.crease_threshold = 0.0
ob_cylinder_001.location = (6.967, 3.16e-07, 0.4)
ob_cylinder_001.rotation_euler = (-1.344e-07, 1.571, 0.0)
ob_cylinder_001.lineart.crease_threshold = 0.0
ob_lamp.location = (4.0, 1.0, 6.0)
ob_lamp.rotation_euler = (0.6503, 0.05522, 1.866)
ob_lamp.lock_rotations_4d = False
ob_lamp.empty_display_type = 'ARROWS'
ob_lamp.color = (0.0, 0.0, 0.0, 0.0)
ob_lamp.lineart.crease_threshold = 0.0
ob_camera.location = (11.4, -10.58, 6.453)
ob_camera.rotation_euler = (1.153, -9.197e-06, 0.6197)
ob_camera.scale = (1.0, 1.0, 1.0)
ob_camera.lock_rotations_4d = False
ob_camera.empty_display_type = 'ARROWS'
ob_camera.color = (0.0, 0.0, 0.0, 0.0)
ob_camera.display_type = 'WIRE'
ob_camera.lineart.crease_threshold = 0.0

# ---- collection membership
col_collection_1.objects.link(ob_spot)
col_collection_1.objects.link(ob_cube_003)
col_collection_1.objects.link(ob_cube_002)
col_collection_1.objects.link(ob_cylinder_007)
col_collection_1.objects.link(ob_cylinder_006)
col_collection_1.objects.link(ob_cylinder_005)
col_collection_1.objects.link(ob_cylinder)
col_collection_1.objects.link(ob_cube)
col_collection_1.objects.link(ob_cylinder_004)
col_collection_1.objects.link(ob_cube_001)
col_collection_1.objects.link(ob_sniperscopedraw)
col_collection_1.objects.link(ob_cylinder_003)
col_collection_1.objects.link(ob_cylinder_002)
col_collection_1.objects.link(ob_cylinder_001)
col_collection_1.objects.link(ob_lamp)
col_collection_1.objects.link(ob_camera)

# ---- scene / render settings (as saved in the file)
scene.camera = ob_camera
scene.frame_start = 1; scene.frame_end = 250; scene.frame_set(140)
scene.render.engine = 'CYCLES'
scene.render.image_settings.color_mode = 'RGB'
scene.render.image_settings.compression = 90
scene.render.dither_intensity = 0.0
scene.render.border_max_x = 0.0
scene.render.border_max_y = 0.0304
scene.render.bake_margin = 2
scene.render.bake_bias = 0.0
scene.cycles.use_denoising = False
scene.cycles.samples = 10
scene.cycles.sampling_pattern = 'TABULATED_SOBOL'
scene.cycles.light_sampling_threshold = 0.0
scene.cycles.use_adaptive_sampling = False
scene.cycles.use_light_tree = False
scene.cycles.blur_glossy = 0.0
scene.cycles.volume_bounces = 1
scene.cycles.pixel_filter_type = 'GAUSSIAN'
scene.cycles.sample_clamp_indirect = 0.0
scene.view_settings.view_transform = 'Standard'
bpy.context.view_layer.update()
